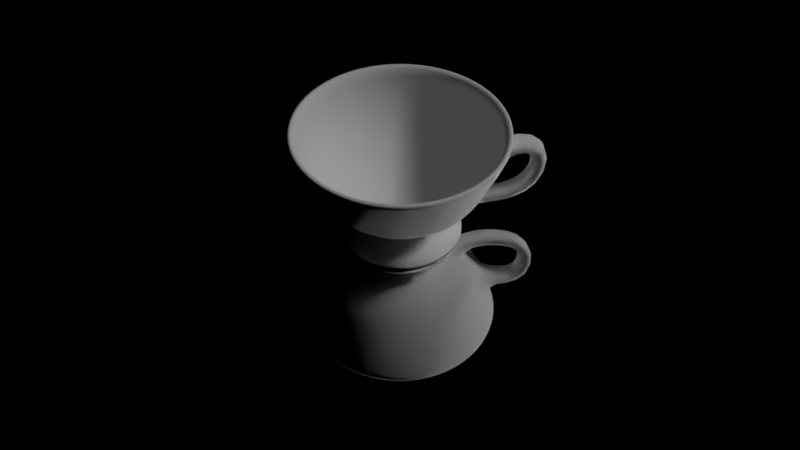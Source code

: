 # Source: teacup.blend  (saved by Blender 2.79.0; exported with 4.5.12 LTS)
import bpy
from mathutils import Matrix  # noqa: F401  (used for matrix-valued properties, if any)

bpy.ops.wm.read_factory_settings(use_empty=True)
scene = bpy.context.scene
scene.name = 'Scene'

# ---- collections
col_collection_1 = bpy.data.collections.new('Collection 1'); scene.collection.children.link(col_collection_1)
col_collection_2 = bpy.data.collections.new('Collection 2'); scene.collection.children.link(col_collection_2)
col_collection_2.hide_render = True
col_collection_2.hide_viewport = True

# ---- materials (node trees are filled in below, after node groups)
mat_material = bpy.data.materials.new('Material')
mat_material.alpha_threshold = 0.0
mat_material.roughness = 0.5
mat_material_002 = bpy.data.materials.new('Material.002')
mat_material_002.alpha_threshold = 0.0
mat_material_002.roughness = 0.5

# ---- material node trees
mat_material.use_nodes = True; mat_material.node_tree.nodes.clear()
_N = mat_material.node_tree.nodes; _L = mat_material.node_tree.links
n0 = _N.new('ShaderNodeOutputMaterial'); n0.name = 'Material Output'; n0.location = (300, 300)
n1 = _N.new('ShaderNodeBsdfAnisotropic'); n1.name = 'Glossy BSDF'; n1.location = (10, 300)
n1.distribution = 'GGX'
n1.inputs[1].default_value = 0.0
_L.new(n1.outputs[0], n0.inputs[0])
n0.is_active_output = True
mat_material_002.use_nodes = True; mat_material_002.node_tree.nodes.clear()
_N = mat_material_002.node_tree.nodes; _L = mat_material_002.node_tree.links
n0 = _N.new('ShaderNodeOutputMaterial'); n0.name = 'Material Output'; n0.location = (437, 300)
n1 = _N.new('ShaderNodeBsdfDiffuse'); n1.name = 'Diffuse BSDF.001'; n1.location = (217, 353)
_L.new(n1.outputs[0], n0.inputs[0])
n0.is_active_output = True

# ---- world
world_world = bpy.data.worlds.new('World'); scene.world = world_world
world_world.use_nodes = True; world_world.node_tree.nodes.clear()
_N = world_world.node_tree.nodes; _L = world_world.node_tree.links
n0 = _N.new('ShaderNodeOutputWorld'); n0.name = 'World Output'; n0.location = (300, 300)
n0.is_active_output = True
world_world.color = (0.05088, 0.05088, 0.05088)
world_world.use_sun_shadow = False
world_world.sun_shadow_jitter_overblur = 0.0
world_world.cycles.sampling_method = 'MANUAL'

# ---- cameras
cam_camera = bpy.data.cameras.new('Camera')
cam_camera.clip_end = 100.0
cam_camera.lens = 35.0
cam_camera.sensor_width = 32.0
cam_camera.sensor_height = 18.0
cam_camera.display_size = 2.0
cam_camera.dof.focus_distance = 0.0

# ---- lights
light_sun = bpy.data.lights.new('Sun', 'SUN')
light_sun.transmission_factor = 0.0
light_sun.angle = 0.1993
light_sun.energy = 1.0
light_sun.shadow_buffer_clip_start = 0.5
light_sun.shadow_soft_size = 0.1
light_sun.shadow_cascade_max_distance = 1000.0

# ---- meshes
me_plane = bpy.data.meshes.new('Plane')
me_plane.from_pydata([(-1.0, -1.0, 0.0), (1.0, -1.0, 0.0), (-1.0, 1.0, 0.0), (1.0, 1.0, 0.0)], [], [(0, 1, 3, 2)])
me_plane.materials.append(mat_material)
me_plane.use_remesh_preserve_volume = False
me_plane.use_remesh_preserve_attributes = False
me_plane.use_mirror_vertex_groups = False
me_plane.update()
me_circle = bpy.data.meshes.new('Circle')
me_circle.from_pydata([(0.001097, 1.527, 1.679), (0.001097, 0.8653, 0.6896), (0.2987, 1.497, 1.679), (0.2814, 1.411, 1.388), (0.2534, 1.27, 1.119), (0.2157, 1.08, 0.8831), (0.1697, 0.8487, 0.6896), (0.1172, 0.585, 0.5459), (0.0603, 0.2988, 0.4574), (0.5849, 1.411, 1.679), (0.551, 1.329, 1.388), (0.496, 1.196, 1.119), (0.422, 1.017, 0.8831), (0.3318, 0.7995, 0.6896), (0.2289, 0.5511, 0.5459), (0.1172, 0.2815, 0.4574), (0.8486, 1.27, 1.679), (0.7995, 1.196, 1.388), (0.7196, 1.076, 1.119), (0.6121, 0.9157, 0.8831), (0.4812, 0.7197, 0.6896), (0.3318, 0.4961, 0.5459), (0.1697, 0.2535, 0.4574), (1.08, 1.08, 1.679), (1.017, 1.017, 1.388), (0.9156, 0.9157, 1.119), (0.7788, 0.7789, 0.8831), (0.6121, 0.6122, 0.6896), (0.422, 0.4221, 0.5459), (0.2157, 0.2157, 0.4574), (1.27, 0.8487, 1.679), (1.196, 0.7995, 1.388), (1.076, 0.7197, 1.119), (0.9156, 0.6122, 0.8831), (0.7196, 0.4813, 0.6896), (0.496, 0.3319, 0.5459), (0.2534, 0.1698, 0.4574), (1.41, 0.585, 1.679), (1.329, 0.5511, 1.388), (1.196, 0.4961, 1.119), (1.017, 0.4221, 0.8831), (0.7995, 0.3319, 0.6896), (0.551, 0.229, 0.5459), (0.2814, 0.1173, 0.4574), (1.497, 0.2988, 1.679), (1.411, 0.2815, 1.388), (1.27, 0.2535, 1.119), (1.08, 0.2157, 0.8831), (0.8486, 0.1698, 0.6896), (0.5849, 0.1173, 0.5459), (0.2987, 0.06037, 0.4574), (1.527, 0.001175, 1.679), (1.438, 0.001176, 1.388), (1.294, 0.001175, 1.119), (1.101, 0.001176, 0.8831), (0.8652, 0.001175, 0.6896), (0.5963, 0.001176, 0.5459), (0.3045, 0.001176, 0.4574), (1.497, -0.2964, 1.679), (1.411, -0.2792, 1.388), (1.27, -0.2511, 1.119), (1.08, -0.2134, 0.8831), (0.8486, -0.1674, 0.6896), (0.5849, -0.1149, 0.5459), (0.2987, -0.05802, 0.4574), (1.41, -0.5826, 1.679), (1.329, -0.5487, 1.388), (1.196, -0.4937, 1.119), (1.017, -0.4197, 0.8831), (0.7995, -0.3295, 0.6896), (0.551, -0.2266, 0.5459), (0.2814, -0.1149, 0.4574), (1.27, -0.8464, 1.679), (1.196, -0.7972, 1.388), (1.076, -0.7173, 1.119), (0.9156, -0.6099, 0.8831), (0.7196, -0.4789, 0.6896), (0.496, -0.3295, 0.5459), (0.2534, -0.1674, 0.4574), (1.08, -1.078, 1.679), (1.017, -1.015, 1.388), (0.9156, -0.9133, 1.119), (0.7788, -0.7765, 0.8831), (0.6121, -0.6099, 0.6896), (0.422, -0.4197, 0.5459), (0.2157, -0.2134, 0.4574), (0.8486, -1.267, 1.679), (0.7995, -1.194, 1.388), (0.7196, -1.074, 1.119), (0.6121, -0.9133, 0.8831), (0.4812, -0.7173, 0.6896), (0.3318, -0.4937, 0.5459), (0.1697, -0.2511, 0.4574), (0.001097, 0.001175, 0.4275), (0.5849, -1.408, 1.679), (0.551, -1.326, 1.388), (0.496, -1.194, 1.119), (0.422, -1.015, 0.8831), (0.3318, -0.7972, 0.6896), (0.2289, -0.5487, 0.5459), (0.1172, -0.2792, 0.4574), (0.2987, -1.495, 1.679), (0.2814, -1.408, 1.388), (0.2534, -1.267, 1.119), (0.2157, -1.078, 0.8831), (0.1697, -0.8464, 0.6896), (0.1172, -0.5826, 0.5459), (0.0603, -0.2964, 0.4574), (0.001097, -1.524, 1.679), (0.001097, -1.436, 1.388), (0.001097, -1.292, 1.119), (0.001097, -1.099, 0.8831), (0.001097, -0.863, 0.6896), (0.001097, -0.5941, 0.5459), (0.001097, -0.3023, 0.4574), (-0.2965, -1.495, 1.679), (-0.2793, -1.408, 1.388), (-0.2512, -1.267, 1.119), (-0.2135, -1.078, 0.8831), (-0.1675, -0.8464, 0.6896), (-0.115, -0.5826, 0.5459), (-0.0581, -0.2964, 0.4574), (-0.5827, -1.408, 1.679), (-0.5488, -1.326, 1.388), (-0.4938, -1.194, 1.119), (-0.4198, -1.015, 0.8831), (-0.3296, -0.7972, 0.6896), (-0.2267, -0.5487, 0.5459), (-0.115, -0.2792, 0.4574), (-0.8464, -1.267, 1.679), (-0.7973, -1.194, 1.388), (-0.7174, -1.074, 1.119), (-0.6099, -0.9133, 0.8831), (-0.479, -0.7173, 0.6896), (-0.3296, -0.4937, 0.5459), (-0.1675, -0.2511, 0.4574), (-1.078, -1.078, 1.679), (-1.015, -1.015, 1.388), (-0.9134, -0.9133, 1.119), (-0.7766, -0.7765, 0.8831), (-0.6099, -0.6099, 0.6896), (-0.4198, -0.4197, 0.5459), (-0.2135, -0.2134, 0.4574), (-1.267, -0.8464, 1.679), (-1.194, -0.7972, 1.388), (-1.074, -0.7173, 1.119), (-0.9134, -0.6099, 0.8831), (-0.7174, -0.4789, 0.6896), (-0.4938, -0.3295, 0.5459), (-0.2512, -0.1674, 0.4574), (-1.408, -0.5826, 1.679), (-1.327, -0.5487, 1.388), (-1.194, -0.4937, 1.119), (-1.015, -0.4197, 0.8831), (-0.7973, -0.3295, 0.6896), (-0.5488, -0.2266, 0.5459), (-0.2793, -0.1149, 0.4574), (-1.495, -0.2964, 1.679), (-1.408, -0.2792, 1.388), (-1.267, -0.2511, 1.119), (-1.078, -0.2134, 0.8831), (-0.8464, -0.1674, 0.6896), (-0.5827, -0.1149, 0.5459), (-0.2965, -0.05802, 0.4574), (-1.524, 0.001176, 1.679), (-1.436, 0.001176, 1.388), (-1.292, 0.001176, 1.119), (-1.099, 0.001176, 0.8831), (-0.863, 0.001176, 0.6896), (-0.5941, 0.001176, 0.5459), (-0.3023, 0.001176, 0.4574), (-1.495, 0.2988, 1.679), (-1.408, 0.2815, 1.388), (-1.267, 0.2535, 1.119), (-1.078, 0.2157, 0.8831), (-0.8464, 0.1698, 0.6896), (-0.5827, 0.1173, 0.5459), (-0.2965, 0.06037, 0.4574), (-1.408, 0.585, 1.679), (-1.327, 0.5511, 1.388), (-1.194, 0.4961, 1.119), (-1.015, 0.4221, 0.8831), (-0.7973, 0.3319, 0.6896), (-0.5488, 0.229, 0.5459), (-0.2793, 0.1173, 0.4574), (-1.267, 0.8487, 1.679), (-1.194, 0.7995, 1.388), (-1.074, 0.7197, 1.119), (-0.9134, 0.6122, 0.8831), (-0.7174, 0.4813, 0.6896), (-0.4938, 0.3319, 0.5459), (-0.2512, 0.1698, 0.4574), (-1.078, 1.08, 1.679), (-1.015, 1.017, 1.388), (-0.9134, 0.9157, 1.119), (-0.7766, 0.7789, 0.8831), (-0.6099, 0.6122, 0.6896), (-0.4198, 0.4221, 0.5459), (-0.2135, 0.2157, 0.4574), (-0.8464, 1.27, 1.679), (-0.7973, 1.196, 1.388), (-0.7174, 1.076, 1.119), (-0.6099, 0.9157, 0.8831), (-0.479, 0.7197, 0.6896), (-0.3296, 0.4961, 0.5459), (-0.1675, 0.2535, 0.4574), (-0.5827, 1.411, 1.679), (-0.5488, 1.329, 1.388), (-0.4938, 1.196, 1.119), (-0.4198, 1.017, 0.8831), (-0.3296, 0.7995, 0.6896), (-0.2267, 0.5511, 0.5459), (-0.115, 0.2815, 0.4574), (-0.2965, 1.497, 1.679), (-0.2793, 1.411, 1.388), (-0.2512, 1.27, 1.119), (-0.2135, 1.08, 0.8831), (-0.1675, 0.8487, 0.6896), (-0.115, 0.585, 0.5459), (-0.0581, 0.2988, 0.4574), (0.001097, 1.438, 1.388), (0.001098, 1.294, 1.119), (0.001097, 1.101, 0.8831), (0.001097, 0.5964, 0.5459), (0.001097, 0.3046, 0.4574), (0.0, 1.0, 0.0), (-0.1951, 0.9808, 0.0), (-0.3827, 0.9239, 0.0), (-0.5556, 0.8315, 0.0), (-0.7071, 0.7071, 0.0), (-0.8315, 0.5556, 0.0), (-0.9239, 0.3827, 0.0), (-0.9808, 0.1951, 0.0), (-1.0, 7.55e-08, 0.0), (-0.9808, -0.1951, 0.0), (-0.9239, -0.3827, 0.0), (-0.8315, -0.5556, 0.0), (-0.7071, -0.7071, 0.0), (-0.5556, -0.8315, 0.0), (-0.3827, -0.9239, 0.0), (-0.1951, -0.9808, 0.0), (3.258e-07, -1.0, 0.0), (0.1951, -0.9808, 0.0), (0.3827, -0.9239, 0.0), (0.5556, -0.8315, 0.0), (0.7071, -0.7071, 0.0), (0.8315, -0.5556, 0.0), (0.9239, -0.3827, 0.0), (0.9808, -0.1951, 0.0), (1.0, 9.656e-07, 0.0), (0.9808, 0.1951, 0.0), (0.9239, 0.3827, 0.0), (0.8315, 0.5556, 0.0), (0.7071, 0.7071, 0.0), (0.5556, 0.8315, 0.0), (0.3827, 0.9239, 0.0), (0.1951, 0.9808, 0.0), (-6.479e-09, 0.9454, 0.1331), (-0.1844, 0.9273, 0.1331), (-0.3618, 0.8735, 0.1331), (-0.5253, 0.7861, 0.1331), (-0.6685, 0.6685, 0.1331), (-0.7861, 0.5253, 0.1331), (-0.8735, 0.3618, 0.1331), (-0.9273, 0.1844, 0.1331), (-0.9454, 8.693e-08, 0.1331), (-0.9273, -0.1844, 0.1331), (-0.8735, -0.3618, 0.1331), (-0.7861, -0.5253, 0.1331), (-0.6685, -0.6685, 0.1331), (-0.5253, -0.7861, 0.1331), (-0.3618, -0.8735, 0.1331), (-0.1844, -0.9273, 0.1331), (3.016e-07, -0.9454, 0.1331), (0.1844, -0.9273, 0.1331), (0.3618, -0.8735, 0.1331), (0.5253, -0.7861, 0.1331), (0.6685, -0.6685, 0.1331), (0.7861, -0.5253, 0.1331), (0.8735, -0.3618, 0.1331), (0.9273, -0.1844, 0.1331), (0.9454, 9.285e-07, 0.1331), (0.9273, 0.1844, 0.1331), (0.8735, 0.3618, 0.1331), (0.7861, 0.5253, 0.1331), (0.6685, 0.6685, 0.1331), (0.5253, 0.7861, 0.1331), (0.3618, 0.8735, 0.1331), (0.1844, 0.9273, 0.1331), (0.0002426, 0.6705, 0.2546), (-0.1306, 0.6577, 0.2546), (-0.2565, 0.6195, 0.2546), (-0.3725, 0.5575, 0.2546), (-0.4742, 0.474, 0.2546), (-0.5576, 0.3724, 0.2546), (-0.6196, 0.2564, 0.2546), (-0.6578, 0.1305, 0.2546), (-0.6707, -0.0003584, 0.2546), (-0.6578, -0.1312, 0.2546), (-0.6196, -0.2571, 0.2546), (-0.5576, -0.3731, 0.2546), (-0.4742, -0.4748, 0.2546), (-0.3725, -0.5582, 0.2546), (-0.2565, -0.6202, 0.2546), (-0.1306, -0.6584, 0.2546), (0.0002428, -0.6713, 0.2546), (0.1311, -0.6584, 0.2546), (0.257, -0.6202, 0.2546), (0.373, -0.5582, 0.2546), (0.4746, -0.4748, 0.2546), (0.5581, -0.3731, 0.2546), (0.6201, -0.2571, 0.2546), (0.6583, -0.1312, 0.2546), (0.6712, -0.0003578, 0.2546), (0.6583, 0.1305, 0.2546), (0.6201, 0.2564, 0.2546), (0.5581, 0.3724, 0.2546), (0.4746, 0.474, 0.2546), (0.373, 0.5575, 0.2546), (0.257, 0.6195, 0.2546), (0.1311, 0.6577, 0.2546), (0.0, 1.0, -0.01882), (-0.1951, 0.9808, -0.01882), (-0.3827, 0.9239, -0.01882), (-0.5556, 0.8315, -0.01882), (-0.7071, 0.7071, -0.01882), (-0.8315, 0.5556, -0.01882), (-0.9239, 0.3827, -0.01882), (-0.9808, 0.1951, -0.01882), (-1.0, 7.55e-08, -0.01882), (-0.9808, -0.1951, -0.01882), (-0.9239, -0.3827, -0.01882), (-0.8315, -0.5556, -0.01882), (-0.7071, -0.7071, -0.01882), (-0.5556, -0.8315, -0.01882), (-0.3827, -0.9239, -0.01882), (-0.1951, -0.9808, -0.01882), (3.258e-07, -1.0, -0.01882), (0.1951, -0.9808, -0.01882), (0.3827, -0.9239, -0.01882), (0.5556, -0.8315, -0.01882), (0.7071, -0.7071, -0.01882), (0.8315, -0.5556, -0.01882), (0.9239, -0.3827, -0.01882), (0.9808, -0.1951, -0.01882), (1.0, 9.656e-07, -0.01882), (0.9808, 0.1951, -0.01882), (0.9239, 0.3827, -0.01882), (0.8315, 0.5556, -0.01882), (0.7071, 0.7071, -0.01882), (0.5556, 0.8315, -0.01882), (0.3827, 0.9239, -0.01882), (0.1951, 0.9808, -0.01882), (0.001097, 0.4687, 0.2583), (-0.09011, 0.4597, 0.2583), (-0.1778, 0.4331, 0.2583), (-0.2586, 0.3899, 0.2583), (-0.3295, 0.3317, 0.2583), (-0.3876, 0.2609, 0.2583), (-0.4308, 0.1801, 0.2583), (-0.4574, 0.09238, 0.2583), (-0.4664, 0.001176, 0.2583), (-0.4574, -0.09003, 0.2583), (-0.4308, -0.1777, 0.2583), (-0.3876, -0.2586, 0.2583), (-0.3295, -0.3294, 0.2583), (-0.2586, -0.3875, 0.2583), (-0.1778, -0.4307, 0.2583), (-0.09011, -0.4573, 0.2583), (0.001097, -0.4663, 0.2583), (0.0923, -0.4573, 0.2583), (0.18, -0.4307, 0.2583), (0.2608, -0.3875, 0.2583), (0.3317, -0.3294, 0.2583), (0.3898, -0.2586, 0.2583), (0.433, -0.1777, 0.2583), (0.4596, -0.09003, 0.2583), (0.4686, 0.001176, 0.2583), (0.4596, 0.09238, 0.2583), (0.433, 0.1801, 0.2583), (0.3898, 0.2609, 0.2583), (0.3317, 0.3317, 0.2583), (0.2608, 0.3899, 0.2583), (0.18, 0.4331, 0.2583), (0.0923, 0.4597, 0.2583), (0.001097, 0.4687, 0.3289), (-0.09011, 0.4597, 0.3289), (-0.1778, 0.4331, 0.3289), (-0.2586, 0.3899, 0.3289), (-0.3295, 0.3317, 0.3289), (-0.3876, 0.2609, 0.3289), (-0.4308, 0.1801, 0.3289), (-0.4574, 0.09238, 0.3289), (-0.4664, 0.001176, 0.3289), (-0.4574, -0.09003, 0.3289), (-0.4308, -0.1777, 0.3289), (-0.3876, -0.2586, 0.3289), (-0.3295, -0.3294, 0.3289), (-0.2586, -0.3875, 0.3289), (-0.1778, -0.4307, 0.3289), (-0.09011, -0.4573, 0.3289), (0.001097, -0.4663, 0.3289), (0.0923, -0.4573, 0.3289), (0.18, -0.4307, 0.3289), (0.2608, -0.3875, 0.3289), (0.3317, -0.3294, 0.3289), (0.3898, -0.2586, 0.3289), (0.433, -0.1777, 0.3289), (0.4596, -0.09003, 0.3289), (0.4686, 0.001176, 0.3289), (0.4596, 0.09238, 0.3289), (0.433, 0.1801, 0.3289), (0.3898, 0.2609, 0.3289), (0.3317, 0.3317, 0.3289), (0.2608, 0.3899, 0.3289), (0.18, 0.4331, 0.3289), (0.0923, 0.4597, 0.3289), (0.07485, 0.7984, 0.4696), (-0.2497, 0.7664, 0.4696), (-0.3052, 0.7407, 0.4897), (-0.4436, 0.6667, 0.4897), (-0.5649, 0.5672, 0.4897), (-0.6645, 0.4459, 0.4897), (-0.7384, 0.3075, 0.4897), (-0.784, 0.1573, 0.4897), (-0.7994, 0.001176, 0.4897), (-0.784, -0.155, 0.4897), (-0.7384, -0.3051, 0.4897), (-0.6645, -0.4435, 0.4897), (-0.5649, -0.5648, 0.4897), (-0.4436, -0.6644, 0.4897), (-0.3052, -0.7383, 0.4897), (-0.1551, -0.7839, 0.4897), (0.001097, -0.7993, 0.4897), (0.1573, -0.7839, 0.4897), (0.3074, -0.7383, 0.4897), (0.4458, -0.6644, 0.4897), (0.5671, -0.5648, 0.4897), (0.6666, -0.4435, 0.4897), (0.7406, -0.3051, 0.4897), (0.7862, -0.155, 0.4897), (0.8015, 0.001176, 0.4897), (0.7862, 0.1573, 0.4897), (0.7406, 0.3075, 0.4897), (0.6666, 0.4459, 0.4897), (0.5671, 0.5672, 0.4897), (0.4458, 0.6667, 0.4897), (0.3074, 0.7407, 0.4897), (0.1573, 0.7862, 0.4897), (0.001097, 1.253, 0.8943), (-0.2431, 1.229, 0.8943), (-0.478, 1.158, 0.8943), (-0.6944, 1.042, 0.8943), (-0.8841, 0.8864, 0.8943), (-1.04, 0.6967, 0.8943), (-1.155, 0.4802, 0.8943), (-1.227, 0.2454, 0.8943), (-1.251, 0.001176, 0.8943), (-1.227, -0.243, 0.8943), (-1.155, -0.4779, 0.8943), (-1.04, -0.6943, 0.8943), (-0.8841, -0.884, 0.8943), (-0.6944, -1.04, 0.8943), (-0.478, -1.155, 0.8943), (-0.2431, -1.227, 0.8943), (0.001098, -1.251, 0.8943), (0.2453, -1.227, 0.8943), (0.4802, -1.155, 0.8943), (0.6966, -1.04, 0.8943), (0.8863, -0.884, 0.8943), (1.042, -0.6943, 0.8943), (1.158, -0.4779, 0.8943), (1.229, -0.243, 0.8943), (1.253, 0.001177, 0.8943), (1.229, 0.2454, 0.8943), (1.158, 0.4802, 0.8943), (1.042, 0.6967, 0.8943), (0.8863, 0.8864, 0.8943), (0.6966, 1.042, 0.8943), (0.4802, 1.158, 0.8943), (0.2453, 1.229, 0.8943), (0.001097, 1.504, 1.497), (-0.3902, 1.475, 1.495), (-0.5776, 1.398, 1.492), (-0.8391, 1.259, 1.492), (-1.068, 1.071, 1.492), (-1.256, 0.8414, 1.492), (-1.396, 0.5799, 1.492), (-1.482, 0.2962, 1.492), (-1.511, 0.001176, 1.492), (-1.482, -0.2939, 1.492), (-1.396, -0.5775, 1.492), (-1.256, -0.839, 1.492), (-1.068, -1.068, 1.492), (-0.8391, -1.256, 1.492), (-0.5776, -1.396, 1.492), (-0.2939, -1.482, 1.492), (0.001098, -1.511, 1.492), (0.2961, -1.482, 1.492), (0.5798, -1.396, 1.492), (0.8413, -1.256, 1.492), (1.07, -1.068, 1.492), (1.259, -0.839, 1.492), (1.398, -0.5775, 1.492), (1.484, -0.2939, 1.492), (1.513, 0.001177, 1.492), (1.484, 0.2962, 1.492), (1.398, 0.5799, 1.492), (1.259, 0.8414, 1.492), (1.07, 1.071, 1.492), (0.8413, 1.259, 1.492), (0.5798, 1.398, 1.492), (0.2961, 1.484, 1.492), (0.001097, 1.655, 1.866), (-0.3215, 1.623, 1.866), (-0.6317, 1.529, 1.866), (-0.9176, 1.376, 1.866), (-1.168, 1.17, 1.866), (-1.374, 0.9199, 1.866), (-1.527, 0.634, 1.866), (-1.621, 0.3238, 1.866), (-1.653, 0.001176, 1.866), (-1.621, -0.3214, 1.866), (-1.527, -0.6316, 1.866), (-1.374, -0.9175, 1.866), (-1.168, -1.168, 1.866), (-0.9176, -1.374, 1.866), (-0.6317, -1.527, 1.866), (-0.3215, -1.621, 1.866), (0.001098, -1.652, 1.866), (0.3237, -1.621, 1.866), (0.6339, -1.527, 1.866), (0.9198, -1.374, 1.866), (1.17, -1.168, 1.866), (1.376, -0.9175, 1.866), (1.529, -0.6316, 1.866), (1.623, -0.3214, 1.866), (1.655, 0.001177, 1.866), (1.623, 0.3238, 1.866), (1.529, 0.634, 1.866), (1.376, 0.9199, 1.866), (1.17, 1.17, 1.866), (0.9198, 1.376, 1.866), (0.6339, 1.529, 1.866), (0.3237, 1.623, 1.866), (-0.165, 0.8296, -0.01672), (-0.5981, 0.5981, -0.01672), (-0.8296, 0.165, -0.01672), (-0.8459, 7.55e-08, -0.01672), (-0.8296, -0.165, -0.01672), (-0.7815, -0.3237, -0.01672), (-0.7033, -0.47, -0.01672), (-0.5981, -0.5981, -0.01672), (-0.3237, -0.7815, -0.01672), (-0.165, -0.8296, -0.01672), (3.258e-07, -0.8459, -0.01672), (0.3237, -0.7815, -0.01672), (0.7033, -0.47, -0.01672), (0.0002426, 0.6349, 0.1017), (-0.1237, 0.6227, 0.1017), (-0.2429, 0.5865, 0.1017), (-0.3527, 0.5278, 0.1017), (-0.4489, 0.4488, 0.1017), (-0.5279, 0.3526, 0.1017), (-0.5866, 0.2427, 0.1017), (-0.6228, 0.1236, 0.1017), (-0.635, -0.0003584, 0.1017), (-0.6228, -0.1243, 0.1017), (-0.5866, -0.2434, 0.1017), (-0.5279, -0.3533, 0.1017), (-0.4489, -0.4495, 0.1017), (-0.3527, -0.5285, 0.1017), (-0.2428, -0.5872, 0.1017), (-0.1237, -0.6233, 0.1017), (0.0002428, -0.6355, 0.1017), (0.1242, -0.6233, 0.1017), (0.2433, -0.5872, 0.1017), (0.3531, -0.5285, 0.1017), (0.4494, -0.4495, 0.1017), (0.5284, -0.3532, 0.1017), (0.5871, -0.2434, 0.1017), (0.6232, -0.1243, 0.1017), (0.6354, -0.0003578, 0.1017), (0.6232, 0.1236, 0.1017), (0.5871, 0.2427, 0.1017), (0.5284, 0.3525, 0.1017), (0.4494, 0.4488, 0.1017), (0.3531, 0.5278, 0.1017), (0.2433, 0.5865, 0.1017), (0.1242, 0.6227, 0.1017), (0.0, 0.843, -0.01882), (-0.3226, 0.7788, -0.01882), (-0.4683, 0.7009, -0.01882), (-0.7009, 0.4683, -0.01882), (-0.7788, 0.3226, -0.01882), (-0.4683, -0.7009, -0.01882), (0.1645, -0.8268, -0.01882), (0.4683, -0.7009, -0.01882), (0.5961, -0.5961, -0.01882), (0.7788, -0.3226, -0.01882), (0.8268, -0.1645, -0.01882), (0.843, 9.656e-07, -0.01882), (0.8268, 0.1645, -0.01882), (0.7788, 0.3226, -0.01882), (0.7009, 0.4683, -0.01882), (0.5961, 0.5961, -0.01882), (0.4683, 0.7009, -0.01882), (0.3226, 0.7788, -0.01882), (0.1645, 0.8268, -0.01882), (-0.008284, 0.04831, 0.1448), (-0.02561, 0.04113, 0.1448), (-0.03887, 0.02787, 0.1448), (-0.04697, 0.001172, 0.1448), (-0.04331, -0.01722, 0.1448), (-0.03289, -0.03282, 0.1448), (-0.008283, -0.04597, 0.1448), (0.01047, -0.04597, 0.1448), (0.0278, -0.03879, 0.1448), (0.04106, -0.02553, 0.1448), (0.04916, 0.001172, 0.1448), (0.04106, 0.02787, 0.1448), (0.0278, 0.04113, 0.1448), (0.01047, 0.04831, 0.1448), (0.001097, 1.678, 1.956), (-0.326, 1.645, 1.956), (-0.6405, 1.55, 1.956), (-0.9303, 1.395, 1.956), (-1.184, 1.187, 1.956), (-1.393, 0.9326, 1.956), (-1.548, 0.6427, 1.956), (-1.643, 0.3282, 1.956), (-1.675, 0.001176, 1.956), (-1.643, -0.3259, 1.956), (-1.548, -0.6404, 1.956), (-1.393, -0.9302, 1.956), (-1.184, -1.184, 1.956), (-0.9303, -1.393, 1.956), (-0.6405, -1.548, 1.956), (-0.326, -1.643, 1.956), (0.001098, -1.675, 1.956), (0.3282, -1.643, 1.956), (0.6427, -1.548, 1.956), (0.9325, -1.393, 1.956), (1.187, -1.184, 1.956), (1.395, -0.9302, 1.956), (1.55, -0.6404, 1.956), (1.645, -0.3259, 1.956), (1.678, 0.001177, 1.956), (1.645, 0.3283, 1.956), (1.55, 0.6428, 1.956), (1.395, 0.9326, 1.956), (1.187, 1.187, 1.956), (0.9325, 1.395, 1.956), (0.6427, 1.55, 1.956), (0.3282, 1.645, 1.956), (-1.343, 0.2685, 1.159), (-1.265, 0.5256, 1.159), (1.14, -0.7601, 1.159), (0.9701, -0.9678, 1.159), (-1.369, 0.001176, 1.159), (1.267, -0.5232, 1.159), (-1.343, -0.2662, 1.159), (1.345, -0.2662, 1.159), (-1.265, -0.5232, 1.159), (1.371, 0.001177, 1.159), (-1.138, -0.7601, 1.159), (1.345, 0.2685, 1.159), (-0.9679, -0.9678, 1.159), (1.267, 0.5256, 1.159), (-0.7602, -1.138, 1.159), (1.14, 0.7625, 1.159), (-0.5233, -1.265, 1.159), (-0.2662, 1.357, 1.153), (0.001097, 1.383, 1.156), (0.9701, 0.9702, 1.159), (-0.2662, -1.343, 1.159), (-0.5233, 1.267, 1.159), (0.7624, 1.141, 1.159), (0.001098, -1.369, 1.159), (-0.7602, 1.141, 1.159), (0.5255, 1.267, 1.159), (0.2684, -1.343, 1.159), (-0.9679, 0.9702, 1.159), (0.2684, 1.345, 1.159), (0.5255, -1.265, 1.159), (-1.138, 0.7625, 1.159), (0.7624, -1.138, 1.159), (-0.6608, 0.6631, 0.6113), (-0.519, 0.7795, 0.6113), (0.1837, 0.9193, 0.6113), (0.3593, 0.8661, 0.6113), (0.3593, -0.8637, 0.6113), (0.1837, -0.917, 0.6113), (-0.7773, 0.5213, 0.6113), (0.09243, 1.019, 0.6769), (0.5212, -0.7772, 0.6113), (-0.8638, 0.3594, 0.6113), (0.663, -0.6608, 0.6113), (-0.917, 0.1838, 0.6113), (0.7795, -0.5189, 0.6113), (-0.935, 0.001176, 0.6113), (0.866, -0.3571, 0.6113), (-0.917, -0.1815, 0.6113), (0.9192, -0.1815, 0.6113), (-0.8638, -0.3571, 0.6113), (0.9372, 0.001177, 0.6113), (-0.7773, -0.5189, 0.6113), (0.9192, 0.1838, 0.6113), (-0.6608, -0.6608, 0.6113), (0.866, 0.3594, 0.6113), (-0.519, -0.7772, 0.6113), (0.7795, 0.5213, 0.6113), (-0.3571, -0.8637, 0.6113), (-0.249, 0.957, 0.6232), (0.663, 0.6631, 0.6113), (-0.1815, -0.917, 0.6113), (-0.3571, 0.8661, 0.6113), (0.5212, 0.7795, 0.6113), (0.001097, -0.935, 0.6113), (-0.4248, 2.211, 1.501), (-0.2183, 2.273, 1.451), (-0.3951, 2.004, 1.322), (-0.2046, 2.031, 1.305), (-0.4746, 2.272, 0.9293), (-0.2469, 2.321, 0.8921), (-0.4167, 2.031, 0.9116), (-0.2049, 2.075, 0.883), (-0.4135, 2.005, 0.5074), (-0.1898, 2.039, 0.4855), (-0.3628, 1.84, 0.6861), (-0.1563, 1.871, 0.6661), (-0.3589, 1.609, 0.359), (-0.1351, 1.632, 0.3449), (-0.3305, 1.551, 0.5985), (-0.1213, 1.571, 0.5852), (-0.3368, 1.314, 0.3437), (-0.0875, 1.352, 0.3201), (-0.3211, 1.299, 0.612), (-0.08029, 1.331, 0.6062), (-0.2756, 1.126, 0.332), (-0.0374, 1.163, 0.3175), (-0.2658, 1.134, 0.5999), (-0.03505, 1.208, 0.5838), (-0.4109, 1.799, 1.613), (-0.3828, 1.695, 1.341), (-0.1345, 1.755, 1.329), (-0.1393, 1.867, 1.605), (-0.06895, 0.3533, 0.1448), (0.001097, 0.3602, 0.1448), (-0.1363, 0.3329, 0.1448), (-0.1984, 0.2997, 0.1448), (-0.2528, 0.2551, 0.1448), (-0.2974, 0.2007, 0.1448), (-0.3306, 0.1386, 0.1448), (-0.3511, 0.07123, 0.1448), (-0.358, 0.001176, 0.1448), (-0.3511, -0.06887, 0.1448), (-0.3306, -0.1362, 0.1448), (-0.2974, -0.1983, 0.1448), (-0.2528, -0.2527, 0.1448), (-0.1984, -0.2974, 0.1448), (-0.1363, -0.3306, 0.1448), (-0.06895, -0.351, 0.1448), (0.001097, -0.3579, 0.1448), (0.07115, -0.351, 0.1448), (0.1385, -0.3305, 0.1448), (0.2006, -0.2974, 0.1448), (0.255, -0.2527, 0.1448), (0.2996, -0.1983, 0.1448), (0.3328, -0.1362, 0.1448), (0.3532, -0.06887, 0.1448), (0.3601, 0.001176, 0.1448), (0.3532, 0.07122, 0.1448), (0.3328, 0.1386, 0.1448), (0.2996, 0.2006, 0.1448), (0.255, 0.2551, 0.1448), (0.2006, 0.2997, 0.1448), (0.1385, 0.3329, 0.1448), (0.07114, 0.3533, 0.1448), (-0.02866, 0.1507, 0.1448), (0.001095, 0.1537, 0.1448), (-0.05726, 0.1421, 0.1448), (-0.08363, 0.128, 0.1448), (-0.1067, 0.109, 0.1448), (-0.1257, 0.0859, 0.1448), (-0.1398, 0.05953, 0.1448), (-0.1485, 0.03093, 0.1448), (-0.1514, 0.001173, 0.1448), (-0.1485, -0.02858, 0.1448), (-0.1398, -0.05719, 0.1448), (-0.1257, -0.08355, 0.1448), (-0.1067, -0.1067, 0.1448), (-0.08363, -0.1256, 0.1448), (-0.05727, -0.1397, 0.1448), (-0.02866, -0.1484, 0.1448), (0.001096, -0.1513, 0.1448), (0.03085, -0.1484, 0.1448), (0.05946, -0.1397, 0.1448), (0.08582, -0.1256, 0.1448), (0.1089, -0.1067, 0.1448), (0.1279, -0.08355, 0.1448), (0.142, -0.05719, 0.1448), (0.1507, -0.02858, 0.1448), (0.1536, 0.001173, 0.1448), (0.1507, 0.03092, 0.1448), (0.142, 0.05953, 0.1448), (0.1279, 0.08589, 0.1448), (0.1089, 0.109, 0.1448), (0.08582, 0.128, 0.1448), (0.05945, 0.1421, 0.1448), (0.03085, 0.1507, 0.1448), (1.436, -0.593, 1.956), (1.524, -0.3018, 1.956), (1.554, 0.001175, 1.956), (1.292, -0.8615, 1.956), (1.099, -1.097, 1.956), (0.8638, -1.29, 1.956), (0.5953, -1.433, 1.956), (0.304, -1.522, 1.956), (0.001097, -1.552, 1.956), (-0.3018, -1.522, 1.956), (-0.5931, -1.433, 1.956), (-0.8616, -1.29, 1.956), (-1.552, 0.001176, 1.956), (-1.522, -0.3018, 1.956), (-1.433, -0.593, 1.956), (-1.097, -1.097, 1.956), (-1.29, -0.8615, 1.956), (1.524, 0.3041, 1.956), (-1.522, 0.3041, 1.956), (1.436, 0.5954, 1.956), (-1.433, 0.5954, 1.956), (1.292, 0.8638, 1.956), (-1.29, 0.8638, 1.956), (1.099, 1.099, 1.956), (0.8638, 1.292, 1.956), (-0.8616, 1.292, 1.956), (-1.097, 1.099, 1.956), (0.5953, 1.436, 1.956), (0.304, 1.524, 1.956), (0.001097, 1.554, 1.956), (-0.3018, 1.524, 1.956), (-0.5931, 1.436, 1.956), (-0.4813, 0.7231, 0.5505), (0.3334, 0.8034, 0.5505), (0.1705, -0.8504, 0.5505), (-1.413, 0.2824, 1.326), (1.2, -0.7996, 1.326), (-1.44, 0.001176, 1.326), (1.333, -0.5504, 1.326), (-1.413, -0.28, 1.326), (1.415, -0.28, 1.326), (-1.33, -0.5504, 1.326), (1.442, 0.001177, 1.326), (-1.197, -0.7996, 1.326), (1.415, 0.2824, 1.326), (-1.018, -1.018, 1.326), (1.333, 0.5527, 1.326), (-0.7997, -1.197, 1.326), (1.2, 0.8019, 1.326), (-0.5505, -1.33, 1.326), (-0.3764, 1.416, 1.324), (1.02, 1.02, 1.326), (-0.2801, -1.412, 1.326), (-0.5505, 1.333, 1.326), (0.8018, 1.2, 1.326), (0.001098, -1.44, 1.326), (-0.7997, 1.2, 1.326), (0.5527, 1.333, 1.326), (0.2823, -1.412, 1.326), (-1.018, 1.02, 1.326), (0.2823, 1.415, 1.326), (0.5527, -1.33, 1.326), (-1.197, 0.8019, 1.326), (0.8018, -1.197, 1.326), (-1.33, 0.5527, 1.326), (1.02, -1.018, 1.326), (0.001097, 1.444, 1.326), (-0.6129, 0.6152, 0.5505), (0.1705, 0.8528, 0.5505), (0.3334, -0.801, 0.5505), (-0.7209, 0.4836, 0.5505), (0.08364, 0.9089, 0.5732), (0.4835, -0.7208, 0.5505), (-0.8011, 0.3335, 0.5505), (0.6151, -0.6128, 0.5505), (-0.8505, 0.1706, 0.5505), (0.7231, -0.4812, 0.5505), (-0.8672, 0.001176, 0.5505), (0.8033, -0.3311, 0.5505), (-0.8505, -0.1682, 0.5505), (0.8527, -0.1682, 0.5505), (-0.8011, -0.3311, 0.5505), (0.8694, 0.001177, 0.5505), (-0.7209, -0.4812, 0.5505), (0.8527, 0.1706, 0.5505), (-0.6129, -0.6128, 0.5505), (0.8033, 0.3335, 0.5505), (-0.4813, -0.7208, 0.5505), (0.7231, 0.4836, 0.5505), (-0.3312, -0.801, 0.5505), (-0.2493, 0.8617, 0.5464), (0.6151, 0.6152, 0.5505), (-0.1683, -0.8504, 0.5505), (-0.3312, 0.8034, 0.5505), (0.4835, 0.7231, 0.5505), (0.001097, -0.8671, 0.5505), (-0.4759, 2.099, 1.428), (-0.1419, 2.17, 1.367), (-0.4976, 2.136, 0.9281), (-0.1748, 2.221, 0.88), (-0.443, 1.913, 0.604), (-0.1193, 1.97, 0.563), (-0.4004, 1.575, 0.4821), (-0.07288, 1.609, 0.4553), (-0.3289, 1.306, 0.4779), (-0.0839, 1.342, 0.4632), (-0.2707, 1.13, 0.4659), (-0.03622, 1.186, 0.4507), (-0.07269, 1.831, 1.475), (-0.4588, 1.732, 1.479), (-0.6914, -0.462, -0.008689), (-0.7683, -0.3183, -0.008689), (-0.588, -0.5881, -0.008689), (-0.3182, -0.7683, -0.008688), (-0.1622, 0.8156, -0.008689), (-0.1622, -0.8156, -0.008688), (1.678e-05, -0.8316, -0.008688), (-0.588, 0.588, -0.008689), (0.3183, -0.7683, -0.008688), (-0.8156, 0.1622, -0.008689), (0.6915, -0.462, -0.008688), (-0.8316, -2.424e-05, -0.008689), (-0.8156, -0.1623, -0.008689), (-0.3172, 0.7658, -0.01065), (-0.4605, 0.6892, -0.01065), (0.4605, 0.6892, -0.01065), (0.3172, 0.7658, -0.01065), (0.1617, -0.813, -0.01065), (0.1617, 0.813, -0.01065), (-0.6892, 0.4605, -0.01065), (1.646e-05, 0.8289, -0.01065), (0.4605, -0.6892, -0.01065), (-0.7658, 0.3172, -0.01065), (0.5861, -0.5861, -0.01065), (0.7658, -0.3172, -0.01065), (0.813, -0.1617, -0.01065), (0.8289, -2.337e-05, -0.01065), (0.813, 0.1617, -0.01065), (0.7658, 0.3172, -0.01065), (-0.4605, -0.6892, -0.01065), (0.6892, 0.4605, -0.01065), (0.5861, 0.5861, -0.01065)], [], [(222, 5, 4, 221), (1, 6, 5, 222), (223, 7, 6, 1), (224, 8, 7, 223), (93, 8, 224), (0, 2, 839, 840), (220, 3, 2, 0), (221, 4, 3, 220), (4, 11, 10, 3), (5, 12, 11, 4), (6, 13, 12, 5), (7, 14, 13, 6), (8, 15, 14, 7), (93, 15, 8), (2, 9, 838, 839), (3, 10, 9, 2), (15, 22, 21, 14), (93, 22, 15), (9, 16, 835, 838), (10, 17, 16, 9), (11, 18, 17, 10), (12, 19, 18, 11), (13, 20, 19, 12), (14, 21, 20, 13), (18, 25, 24, 17), (19, 26, 25, 18), (20, 27, 26, 19), (21, 28, 27, 20), (22, 29, 28, 21), (93, 29, 22), (16, 23, 834, 835), (17, 24, 23, 16), (29, 36, 35, 28), (93, 36, 29), (23, 30, 832, 834), (24, 31, 30, 23), (25, 32, 31, 24), (26, 33, 32, 25), (27, 34, 33, 26), (28, 35, 34, 27), (33, 40, 39, 32), (34, 41, 40, 33), (35, 42, 41, 34), (36, 43, 42, 35), (93, 43, 36), (30, 37, 830, 832), (31, 38, 37, 30), (32, 39, 38, 31), (93, 50, 43), (37, 44, 828, 830), (38, 45, 44, 37), (39, 46, 45, 38), (40, 47, 46, 39), (41, 48, 47, 40), (42, 49, 48, 41), (43, 50, 49, 42), (47, 54, 53, 46), (48, 55, 54, 47), (49, 56, 55, 48), (50, 57, 56, 49), (93, 57, 50), (44, 51, 813, 828), (45, 52, 51, 44), (46, 53, 52, 45), (93, 64, 57), (51, 58, 812, 813), (52, 59, 58, 51), (53, 60, 59, 52), (54, 61, 60, 53), (55, 62, 61, 54), (56, 63, 62, 55), (57, 64, 63, 56), (62, 69, 68, 61), (63, 70, 69, 62), (64, 71, 70, 63), (93, 71, 64), (58, 65, 811, 812), (59, 66, 65, 58), (60, 67, 66, 59), (61, 68, 67, 60), (66, 73, 72, 65), (67, 74, 73, 66), (68, 75, 74, 67), (69, 76, 75, 68), (70, 77, 76, 69), (71, 78, 77, 70), (93, 78, 71), (65, 72, 814, 811), (77, 84, 83, 76), (78, 85, 84, 77), (93, 85, 78), (72, 79, 815, 814), (73, 80, 79, 72), (74, 81, 80, 73), (75, 82, 81, 74), (76, 83, 82, 75), (80, 87, 86, 79), (81, 88, 87, 80), (82, 89, 88, 81), (83, 90, 89, 82), (84, 91, 90, 83), (85, 92, 91, 84), (93, 92, 85), (79, 86, 816, 815), (91, 99, 98, 90), (92, 100, 99, 91), (93, 100, 92), (86, 94, 817, 816), (87, 95, 94, 86), (88, 96, 95, 87), (89, 97, 96, 88), (90, 98, 97, 89), (96, 103, 102, 95), (97, 104, 103, 96), (98, 105, 104, 97), (99, 106, 105, 98), (100, 107, 106, 99), (93, 107, 100), (94, 101, 818, 817), (95, 102, 101, 94), (107, 114, 113, 106), (93, 114, 107), (101, 108, 819, 818), (102, 109, 108, 101), (103, 110, 109, 102), (104, 111, 110, 103), (105, 112, 111, 104), (106, 113, 112, 105), (110, 117, 116, 109), (111, 118, 117, 110), (112, 119, 118, 111), (113, 120, 119, 112), (114, 121, 120, 113), (93, 121, 114), (108, 115, 820, 819), (109, 116, 115, 108), (121, 128, 127, 120), (93, 128, 121), (115, 122, 821, 820), (116, 123, 122, 115), (117, 124, 123, 116), (118, 125, 124, 117), (119, 126, 125, 118), (120, 127, 126, 119), (125, 132, 131, 124), (126, 133, 132, 125), (127, 134, 133, 126), (128, 135, 134, 127), (93, 135, 128), (122, 129, 822, 821), (123, 130, 129, 122), (124, 131, 130, 123), (93, 142, 135), (129, 136, 826, 822), (130, 137, 136, 129), (131, 138, 137, 130), (132, 139, 138, 131), (133, 140, 139, 132), (134, 141, 140, 133), (135, 142, 141, 134), (140, 147, 146, 139), (141, 148, 147, 140), (142, 149, 148, 141), (93, 149, 142), (136, 143, 827, 826), (137, 144, 143, 136), (138, 145, 144, 137), (139, 146, 145, 138), (143, 150, 825, 827), (144, 151, 150, 143), (145, 152, 151, 144), (146, 153, 152, 145), (147, 154, 153, 146), (148, 155, 154, 147), (149, 156, 155, 148), (93, 156, 149), (154, 161, 160, 153), (155, 162, 161, 154), (156, 163, 162, 155), (93, 163, 156), (150, 157, 824, 825), (151, 158, 157, 150), (152, 159, 158, 151), (153, 160, 159, 152), (158, 165, 164, 157), (159, 166, 165, 158), (160, 167, 166, 159), (161, 168, 167, 160), (162, 169, 168, 161), (163, 170, 169, 162), (93, 170, 163), (157, 164, 823, 824), (169, 176, 175, 168), (170, 177, 176, 169), (93, 177, 170), (164, 171, 829, 823), (165, 172, 171, 164), (166, 173, 172, 165), (167, 174, 173, 166), (168, 175, 174, 167), (172, 179, 178, 171), (173, 180, 179, 172), (174, 181, 180, 173), (175, 182, 181, 174), (176, 183, 182, 175), (177, 184, 183, 176), (93, 184, 177), (171, 178, 831, 829), (183, 190, 189, 182), (184, 191, 190, 183), (93, 191, 184), (178, 185, 833, 831), (179, 186, 185, 178), (180, 187, 186, 179), (181, 188, 187, 180), (182, 189, 188, 181), (187, 194, 193, 186), (188, 195, 194, 187), (189, 196, 195, 188), (190, 197, 196, 189), (191, 198, 197, 190), (93, 198, 191), (185, 192, 837, 833), (186, 193, 192, 185), (198, 205, 204, 197), (93, 205, 198), (192, 199, 836, 837), (193, 200, 199, 192), (194, 201, 200, 193), (195, 202, 201, 194), (196, 203, 202, 195), (197, 204, 203, 196), (202, 209, 208, 201), (203, 210, 209, 202), (204, 211, 210, 203), (205, 212, 211, 204), (93, 212, 205), (199, 206, 842, 836), (200, 207, 206, 199), (201, 208, 207, 200), (93, 219, 212), (206, 213, 841, 842), (207, 214, 213, 206), (208, 215, 214, 207), (209, 216, 215, 208), (210, 217, 216, 209), (211, 218, 217, 210), (212, 219, 218, 211), (216, 222, 221, 215), (217, 1, 222, 216), (218, 223, 1, 217), (219, 224, 223, 218), (93, 224, 219), (213, 0, 840, 841), (214, 220, 0, 213), (215, 221, 220, 214), (241, 273, 272, 240), (228, 260, 259, 227), (255, 287, 286, 254), (242, 274, 273, 241), (229, 261, 260, 228), (256, 288, 287, 255), (243, 275, 274, 242), (230, 262, 261, 229), (225, 257, 288, 256), (244, 276, 275, 243), (231, 263, 262, 230), (245, 277, 276, 244), (232, 264, 263, 231), (246, 278, 277, 245), (233, 265, 264, 232), (247, 279, 278, 246), (234, 266, 265, 233), (248, 280, 279, 247), (235, 267, 266, 234), (249, 281, 280, 248), (236, 268, 267, 235), (250, 282, 281, 249), (237, 269, 268, 236), (251, 283, 282, 250), (238, 270, 269, 237), (252, 284, 283, 251), (239, 271, 270, 238), (226, 258, 257, 225), (253, 285, 284, 252), (240, 272, 271, 239), (227, 259, 258, 226), (254, 286, 285, 253), (267, 268, 300, 299), (281, 282, 314, 313), (268, 269, 301, 300), (282, 283, 315, 314), (269, 270, 302, 301), (283, 284, 316, 315), (270, 271, 303, 302), (257, 258, 290, 289), (284, 285, 317, 316), (271, 272, 304, 303), (258, 259, 291, 290), (285, 286, 318, 317), (272, 273, 305, 304), (259, 260, 292, 291), (286, 287, 319, 318), (273, 274, 306, 305), (260, 261, 293, 292), (287, 288, 320, 319), (274, 275, 307, 306), (261, 262, 294, 293), (288, 257, 289, 320), (275, 276, 308, 307), (262, 263, 295, 294), (276, 277, 309, 308), (263, 264, 296, 295), (277, 278, 310, 309), (264, 265, 297, 296), (278, 279, 311, 310), (265, 266, 298, 297), (279, 280, 312, 311), (266, 267, 299, 298), (280, 281, 313, 312), (241, 240, 336, 337), (228, 227, 323, 324), (255, 254, 350, 351), (242, 241, 337, 338), (229, 228, 324, 325), (256, 255, 351, 352), (243, 242, 338, 339), (230, 229, 325, 326), (225, 256, 352, 321), (244, 243, 339, 340), (231, 230, 326, 327), (245, 244, 340, 341), (232, 231, 327, 328), (246, 245, 341, 342), (233, 232, 328, 329), (247, 246, 342, 343), (234, 233, 329, 330), (248, 247, 343, 344), (235, 234, 330, 331), (249, 248, 344, 345), (236, 235, 331, 332), (250, 249, 345, 346), (237, 236, 332, 333), (251, 250, 346, 347), (238, 237, 333, 334), (252, 251, 347, 348), (239, 238, 334, 335), (226, 225, 321, 322), (253, 252, 348, 349), (240, 239, 335, 336), (227, 226, 322, 323), (254, 253, 349, 350), (307, 308, 372, 371), (294, 295, 359, 358), (308, 309, 373, 372), (295, 296, 360, 359), (309, 310, 374, 373), (296, 297, 361, 360), (310, 311, 375, 374), (297, 298, 362, 361), (311, 312, 376, 375), (298, 299, 363, 362), (312, 313, 377, 376), (299, 300, 364, 363), (313, 314, 378, 377), (300, 301, 365, 364), (314, 315, 379, 378), (301, 302, 366, 365), (315, 316, 380, 379), (302, 303, 367, 366), (289, 290, 354, 353), (316, 317, 381, 380), (303, 304, 368, 367), (290, 291, 355, 354), (317, 318, 382, 381), (304, 305, 369, 368), (291, 292, 356, 355), (318, 319, 383, 382), (305, 306, 370, 369), (292, 293, 357, 356), (319, 320, 384, 383), (306, 307, 371, 370), (293, 294, 358, 357), (320, 289, 353, 384), (377, 378, 410, 409), (364, 365, 397, 396), (378, 379, 411, 410), (365, 366, 398, 397), (379, 380, 412, 411), (366, 367, 399, 398), (353, 354, 386, 385), (380, 381, 413, 412), (367, 368, 400, 399), (354, 355, 387, 386), (381, 382, 414, 413), (368, 369, 401, 400), (355, 356, 388, 387), (382, 383, 415, 414), (369, 370, 402, 401), (356, 357, 389, 388), (383, 384, 416, 415), (370, 371, 403, 402), (357, 358, 390, 389), (384, 353, 385, 416), (371, 372, 404, 403), (358, 359, 391, 390), (372, 373, 405, 404), (359, 360, 392, 391), (373, 374, 406, 405), (360, 361, 393, 392), (374, 375, 407, 406), (361, 362, 394, 393), (375, 376, 408, 407), (362, 363, 395, 394), (376, 377, 409, 408), (363, 364, 396, 395), (385, 386, 418, 417), (412, 413, 445, 444), (399, 400, 432, 431), (386, 387, 419, 418), (413, 414, 446, 445), (400, 401, 433, 432), (387, 388, 420, 419), (414, 415, 447, 446), (401, 402, 434, 433), (388, 389, 421, 420), (415, 416, 448, 447), (402, 403, 435, 434), (389, 390, 422, 421), (416, 385, 417, 448), (403, 404, 436, 435), (390, 391, 423, 422), (404, 405, 437, 436), (391, 392, 424, 423), (405, 406, 438, 437), (392, 393, 425, 424), (406, 407, 439, 438), (393, 394, 426, 425), (407, 408, 440, 439), (394, 395, 427, 426), (408, 409, 441, 440), (395, 396, 428, 427), (409, 410, 442, 441), (396, 397, 429, 428), (410, 411, 443, 442), (397, 398, 430, 429), (411, 412, 444, 443), (398, 399, 431, 430), (688, 687, 453, 452), (690, 689, 480, 479), (692, 691, 467, 466), (687, 693, 454, 453), (689, 694, 449, 480), (691, 695, 468, 467), (693, 696, 455, 454), (695, 697, 469, 468), (696, 698, 456, 455), (697, 699, 470, 469), (698, 700, 457, 456), (699, 701, 471, 470), (700, 702, 458, 457), (701, 703, 472, 471), (702, 704, 459, 458), (703, 705, 473, 472), (704, 706, 460, 459), (705, 707, 474, 473), (706, 708, 461, 460), (707, 709, 475, 474), (708, 710, 462, 461), (709, 711, 476, 475), (710, 712, 463, 462), (694, 713, 450, 449), (711, 714, 477, 476), (712, 715, 464, 463), (713, 716, 451, 450), (714, 717, 478, 477), (715, 718, 465, 464), (716, 688, 452, 451), (717, 690, 479, 478), (718, 692, 466, 465), (875, 846, 488, 487), (876, 847, 502, 501), (846, 848, 489, 488), (847, 849, 503, 502), (848, 850, 490, 489), (849, 851, 504, 503), (850, 852, 491, 490), (851, 853, 505, 504), (852, 854, 492, 491), (853, 855, 506, 505), (854, 856, 493, 492), (855, 857, 507, 506), (856, 858, 494, 493), (857, 859, 508, 507), (858, 860, 495, 494), (920, 743, 719, 907), (859, 862, 509, 508), (860, 863, 496, 495), (861, 864, 483, 482), (862, 865, 510, 509), (863, 866, 497, 496), (864, 867, 484, 483), (865, 868, 511, 510), (866, 869, 498, 497), (867, 870, 485, 484), (868, 871, 512, 511), (869, 872, 499, 498), (870, 873, 486, 485), (871, 877, 481, 512), (872, 874, 500, 499), (873, 875, 487, 486), (874, 876, 501, 500), (490, 491, 523, 522), (504, 505, 537, 536), (491, 492, 524, 523), (505, 506, 538, 537), (492, 493, 525, 524), (506, 507, 539, 538), (493, 494, 526, 525), (507, 508, 540, 539), (494, 495, 527, 526), (481, 482, 514, 513), (508, 509, 541, 540), (495, 496, 528, 527), (482, 483, 515, 514), (509, 510, 542, 541), (496, 497, 529, 528), (483, 484, 516, 515), (510, 511, 543, 542), (497, 498, 530, 529), (484, 485, 517, 516), (511, 512, 544, 543), (498, 499, 531, 530), (485, 486, 518, 517), (512, 481, 513, 544), (499, 500, 532, 531), (486, 487, 519, 518), (500, 501, 533, 532), (487, 488, 520, 519), (501, 502, 534, 533), (488, 489, 521, 520), (502, 503, 535, 534), (489, 490, 522, 521), (503, 504, 536, 535), (927, 574, 575, 938), (935, 928, 546, 592), (937, 939, 608, 607), (938, 929, 556, 596), (928, 562, 563, 940), (939, 941, 590, 608), (929, 576, 577, 942), (940, 943, 594, 593), (942, 944, 598, 597), (943, 930, 547, 594), (944, 931, 557, 598), (930, 565, 566, 932), (931, 579, 580, 945), (932, 566, 567, 933), (945, 946, 600, 599), (933, 567, 568, 922), (946, 947, 601, 600), (922, 568, 569, 921), (947, 948, 602, 601), (921, 569, 570, 923), (948, 949, 603, 602), (923, 570, 571, 950), (949, 951, 604, 603), (950, 924, 553, 595), (951, 952, 605, 604), (924, 572, 573, 926), (925, 559, 560, 934), (952, 936, 606, 605), (926, 573, 574, 927), (934, 935, 592, 591), (936, 937, 607, 606), (576, 765, 766, 577), (563, 752, 753, 564), (577, 766, 767, 578), (564, 753, 754, 565), (578, 767, 768, 579), (565, 754, 755, 566), (579, 768, 769, 580), (566, 755, 756, 567), (580, 769, 770, 581), (567, 756, 757, 568), (581, 770, 771, 582), (568, 757, 758, 569), (582, 771, 772, 583), (569, 758, 759, 570), (583, 772, 773, 584), (570, 759, 760, 571), (584, 773, 774, 585), (571, 760, 761, 572), (558, 748, 747, 559), (585, 774, 775, 586), (572, 761, 762, 573), (559, 747, 749, 560), (586, 775, 776, 587), (573, 762, 763, 574), (560, 749, 750, 561), (587, 776, 777, 588), (574, 763, 764, 575), (561, 750, 751, 562), (588, 777, 778, 589), (575, 764, 765, 576), (562, 751, 752, 563), (589, 778, 748, 558), (322, 321, 590, 545), (323, 322, 545, 591), (324, 323, 591, 592), (325, 324, 592, 546), (326, 325, 546, 593), (327, 326, 593, 594), (328, 327, 594, 547), (329, 328, 547, 548), (330, 329, 548, 549), (331, 330, 549, 550), (332, 331, 550, 551), (333, 332, 551, 552), (334, 333, 552, 595), (335, 334, 595, 553), (336, 335, 553, 554), (337, 336, 554, 555), (338, 337, 555, 596), (339, 338, 596, 556), (340, 339, 556, 597), (341, 340, 597, 598), (342, 341, 598, 557), (343, 342, 557, 599), (344, 343, 599, 600), (345, 344, 600, 601), (346, 345, 601, 602), (347, 346, 602, 603), (348, 347, 603, 604), (349, 348, 604, 605), (350, 349, 605, 606), (351, 350, 606, 607), (352, 351, 607, 608), (321, 352, 608, 590), (513, 514, 624, 623), (514, 515, 625, 624), (515, 516, 626, 625), (516, 517, 627, 626), (517, 518, 628, 627), (518, 519, 629, 628), (519, 520, 630, 629), (520, 521, 631, 630), (521, 522, 632, 631), (522, 523, 633, 632), (523, 524, 634, 633), (524, 525, 635, 634), (525, 526, 636, 635), (526, 527, 637, 636), (527, 528, 638, 637), (528, 529, 639, 638), (529, 530, 640, 639), (530, 531, 641, 640), (531, 532, 642, 641), (532, 533, 643, 642), (533, 534, 644, 643), (534, 535, 645, 644), (535, 536, 646, 645), (536, 537, 647, 646), (537, 538, 648, 647), (538, 539, 649, 648), (539, 540, 650, 649), (540, 541, 651, 650), (541, 542, 652, 651), (542, 543, 653, 652), (543, 544, 654, 653), (544, 513, 623, 654), (468, 469, 658, 686), (454, 455, 656, 685), (467, 468, 686, 684), (480, 449, 673, 683), (453, 454, 685, 682), (466, 467, 684, 681), (479, 480, 683, 680), (452, 453, 682, 679), (465, 466, 681, 678), (478, 479, 680, 677), (451, 452, 679, 676), (464, 465, 678, 675), (477, 478, 677, 674), (450, 451, 676, 672), (463, 464, 675, 671), (476, 477, 674, 670), (449, 450, 672, 673), (462, 463, 671, 669), (475, 476, 670, 668), (461, 462, 669, 667), (474, 475, 668, 666), (460, 461, 667, 665), (473, 474, 666, 664), (459, 460, 665, 663), (472, 473, 664, 662), (458, 459, 663, 661), (471, 472, 662, 660), (457, 458, 661, 659), (470, 471, 660, 657), (456, 457, 659, 655), (469, 470, 657, 658), (455, 456, 655, 656), (906, 845, 692, 718), (905, 844, 690, 717), (904, 843, 688, 716), (903, 906, 718, 715), (902, 905, 717, 714), (901, 904, 716, 713), (900, 903, 715, 712), (899, 902, 714, 711), (694, 742, 741, 713), (898, 900, 712, 710), (897, 899, 711, 709), (896, 898, 710, 708), (895, 897, 709, 707), (894, 896, 708, 706), (893, 895, 707, 705), (892, 894, 706, 704), (891, 893, 705, 703), (890, 892, 704, 702), (889, 891, 703, 701), (888, 890, 702, 700), (887, 889, 701, 699), (886, 888, 700, 698), (885, 887, 699, 697), (884, 886, 698, 696), (883, 885, 697, 695), (881, 884, 696, 693), (880, 883, 695, 691), (879, 882, 694, 689), (878, 881, 693, 687), (845, 880, 691, 692), (844, 879, 689, 690), (843, 878, 687, 688), (908, 722, 726, 910), (745, 744, 721, 722), (919, 745, 722, 908), (743, 746, 720, 719), (910, 726, 730, 912), (719, 720, 724, 723), (722, 721, 725, 726), (907, 719, 723, 909), (730, 729, 733, 734), (723, 724, 728, 727), (726, 725, 729, 730), (909, 723, 727, 911), (914, 734, 738, 916), (911, 727, 731, 913), (912, 730, 734, 914), (727, 728, 732, 731), (735, 736, 740, 739), (731, 732, 736, 735), (734, 733, 737, 738), (913, 731, 735, 915), (882, 918, 742, 694), (738, 737, 741, 742), (915, 735, 739, 917), (916, 738, 742, 918), (901, 917, 739, 418), (418, 739, 740, 417), (482, 481, 746, 743), (877, 673, 745, 919), (673, 672, 744, 745), (861, 482, 743, 920), (609, 622, 621, 620, 619, 618, 617, 616, 615, 614, 613, 612, 611, 610), (780, 779, 747, 748), (779, 781, 749, 747), (781, 782, 750, 749), (782, 783, 751, 750), (783, 784, 752, 751), (784, 785, 753, 752), (785, 786, 754, 753), (786, 787, 755, 754), (787, 788, 756, 755), (788, 789, 757, 756), (789, 790, 758, 757), (790, 791, 759, 758), (791, 792, 760, 759), (792, 793, 761, 760), (793, 794, 762, 761), (794, 795, 763, 762), (795, 796, 764, 763), (796, 797, 765, 764), (797, 798, 766, 765), (798, 799, 767, 766), (799, 800, 768, 767), (800, 801, 769, 768), (801, 802, 770, 769), (802, 803, 771, 770), (803, 804, 772, 771), (804, 805, 773, 772), (805, 806, 774, 773), (806, 807, 775, 774), (807, 808, 776, 775), (808, 809, 777, 776), (809, 810, 778, 777), (810, 780, 748, 778), (609, 610, 781, 779), (610, 782, 781), (610, 611, 783, 782), (611, 784, 783), (611, 785, 784), (611, 612, 786, 785), (612, 787, 786), (612, 788, 787), (612, 613, 789, 788), (613, 614, 790, 789), (614, 791, 790), (614, 792, 791), (614, 615, 793, 792), (615, 794, 793), (615, 795, 794), (615, 616, 796, 795), (616, 797, 796), (616, 617, 798, 797), (617, 799, 798), (617, 618, 800, 799), (618, 801, 800), (618, 619, 802, 801), (619, 803, 802), (619, 804, 803), (619, 620, 805, 804), (620, 806, 805), (620, 621, 807, 806), (621, 808, 807), (621, 809, 808), (621, 622, 810, 809), (622, 609, 780, 810), (623, 624, 841, 840), (650, 651, 834, 832), (637, 638, 820, 821), (624, 625, 842, 841), (651, 652, 835, 834), (638, 639, 819, 820), (625, 626, 836, 842), (652, 653, 838, 835), (639, 640, 818, 819), (626, 627, 837, 836), (653, 654, 839, 838), (640, 641, 817, 818), (627, 628, 833, 837), (654, 623, 840, 839), (641, 642, 816, 817), (628, 629, 831, 833), (642, 643, 815, 816), (629, 630, 829, 831), (643, 644, 814, 815), (630, 631, 823, 829), (644, 645, 811, 814), (631, 632, 824, 823), (645, 646, 812, 811), (632, 633, 825, 824), (646, 647, 813, 812), (633, 634, 827, 825), (647, 648, 828, 813), (634, 635, 826, 827), (648, 649, 830, 828), (635, 636, 822, 826), (649, 650, 832, 830), (636, 637, 821, 822), (609, 779, 780), (672, 861, 920, 744), (481, 877, 919, 746), (713, 741, 917, 901), (736, 916, 918, 740), (737, 915, 917, 741), (417, 740, 918, 882), (733, 913, 915, 737), (728, 912, 914, 732), (729, 911, 913, 733), (732, 914, 916, 736), (725, 909, 911, 729), (721, 907, 909, 725), (724, 910, 912, 728), (746, 919, 908, 720), (720, 908, 910, 724), (420, 421, 878, 843), (447, 448, 879, 844), (434, 435, 880, 845), (421, 422, 881, 878), (448, 417, 882, 879), (435, 436, 883, 880), (422, 423, 884, 881), (436, 437, 885, 883), (423, 424, 886, 884), (437, 438, 887, 885), (424, 425, 888, 886), (438, 439, 889, 887), (425, 426, 890, 888), (439, 440, 891, 889), (426, 427, 892, 890), (440, 441, 893, 891), (427, 428, 894, 892), (441, 442, 895, 893), (428, 429, 896, 894), (442, 443, 897, 895), (429, 430, 898, 896), (443, 444, 899, 897), (430, 431, 900, 898), (444, 445, 902, 899), (431, 432, 903, 900), (418, 419, 904, 901), (445, 446, 905, 902), (432, 433, 906, 903), (419, 420, 843, 904), (446, 447, 844, 905), (433, 434, 845, 906), (686, 658, 876, 874), (685, 656, 875, 873), (684, 686, 874, 872), (683, 673, 877, 871), (682, 685, 873, 870), (681, 684, 872, 869), (680, 683, 871, 868), (679, 682, 870, 867), (678, 681, 869, 866), (677, 680, 868, 865), (676, 679, 867, 864), (675, 678, 866, 863), (674, 677, 865, 862), (672, 676, 864, 861), (671, 675, 863, 860), (670, 674, 862, 859), (744, 920, 907, 721), (669, 671, 860, 858), (668, 670, 859, 857), (667, 669, 858, 856), (666, 668, 857, 855), (665, 667, 856, 854), (664, 666, 855, 853), (663, 665, 854, 852), (662, 664, 853, 851), (661, 663, 852, 850), (660, 662, 851, 849), (659, 661, 850, 848), (657, 660, 849, 847), (655, 659, 848, 846), (658, 657, 847, 876), (656, 655, 846, 875), (941, 925, 545, 590), (558, 559, 925, 941), (587, 588, 937, 936), (560, 561, 935, 934), (554, 926, 927, 555), (586, 587, 936, 952), (545, 925, 934, 591), (553, 924, 926, 554), (585, 586, 952, 951), (571, 572, 924, 950), (584, 585, 951, 949), (552, 923, 950, 595), (583, 584, 949, 948), (551, 921, 923, 552), (582, 583, 948, 947), (550, 922, 921, 551), (581, 582, 947, 946), (549, 933, 922, 550), (580, 581, 946, 945), (548, 932, 933, 549), (557, 931, 945, 599), (547, 930, 932, 548), (578, 579, 931, 944), (564, 565, 930, 943), (577, 578, 944, 942), (563, 564, 943, 940), (556, 929, 942, 597), (589, 558, 941, 939), (546, 928, 940, 593), (575, 576, 929, 938), (588, 589, 939, 937), (561, 562, 928, 935), (555, 927, 938, 596)])
me_circle.polygons.foreach_set('use_smooth', [True] * 973)
me_circle.materials.append(mat_material_002)
me_circle.use_remesh_preserve_volume = False
me_circle.use_remesh_preserve_attributes = False
me_circle.use_mirror_vertex_groups = False
me_circle.update()
me_sphere = bpy.data.meshes.new('Sphere')
me_sphere.from_pydata([(0.0, 0.1951, 0.9808), (0.0, 0.3827, 0.9239), (0.0, 0.5556, 0.8315), (0.0, 0.7071, 0.7071), (0.0, 0.8315, 0.5556), (0.0, 0.9239, 0.3827), (0.0, 0.9808, 0.1951), (0.0, 1.0, 7.55e-08), (0.0, 0.9808, -0.1951), (0.0, 0.5556, -0.8315), (0.03806, 0.1913, 0.9808), (0.07466, 0.3753, 0.9239), (0.1084, 0.5449, 0.8315), (0.1379, 0.6935, 0.7071), (0.1622, 0.8155, 0.5556), (0.1802, 0.9061, 0.3827), (0.1913, 0.9619, 0.1951), (0.1951, 0.9808, 7.55e-08), (0.1913, 0.9619, -0.1951), (0.1802, 0.9061, -0.3827), (0.1622, 0.8155, -0.5556), (0.1379, 0.6935, -0.7071), (0.1084, 0.5449, -0.8315), (0.07466, 0.3753, -0.9239), (0.03806, 0.1913, -0.9808), (0.07466, 0.1802, 0.9808), (0.1464, 0.3536, 0.9239), (0.2126, 0.5133, 0.8315), (0.2706, 0.6533, 0.7071), (0.3182, 0.7682, 0.5556), (0.3536, 0.8536, 0.3827), (0.3753, 0.9061, 0.1951), (0.3827, 0.9239, 7.55e-08), (0.3753, 0.9061, -0.1951), (0.3536, 0.8536, -0.3827), (0.3182, 0.7682, -0.5556), (0.2706, 0.6533, -0.7071), (0.2126, 0.5133, -0.8315), (0.1464, 0.3536, -0.9239), (0.07466, 0.1802, -0.9808), (0.1084, 0.1622, 0.9808), (0.2126, 0.3182, 0.9239), (0.3087, 0.4619, 0.8315), (0.3928, 0.5879, 0.7071), (0.4619, 0.6913, 0.5556), (0.5133, 0.7682, 0.3827), (0.5449, 0.8155, 0.1951), (0.5556, 0.8315, 7.55e-08), (0.5449, 0.8155, -0.1951), (0.5133, 0.7682, -0.3827), (0.4619, 0.6913, -0.5556), (0.3928, 0.5879, -0.7071), (0.3087, 0.4619, -0.8315), (0.2126, 0.3182, -0.9239), (0.1084, 0.1622, -0.9808), (0.1379, 0.1379, 0.9808), (0.2706, 0.2706, 0.9239), (0.3928, 0.3928, 0.8315), (0.5, 0.5, 0.7071), (0.5879, 0.5879, 0.5556), (0.6533, 0.6533, 0.3827), (0.6935, 0.6935, 0.1951), (0.7071, 0.7071, 7.55e-08), (0.6935, 0.6935, -0.1951), (0.6533, 0.6533, -0.3827), (0.5879, 0.5879, -0.5556), (0.5, 0.5, -0.7071), (0.3928, 0.3928, -0.8315), (0.2706, 0.2706, -0.9239), (0.1379, 0.1379, -0.9808), (0.1622, 0.1084, 0.9808), (0.3182, 0.2126, 0.9239), (0.4619, 0.3087, 0.8315), (0.5879, 0.3928, 0.7071), (0.6913, 0.4619, 0.5556), (0.7682, 0.5133, 0.3827), (0.8155, 0.5449, 0.1951), (0.8315, 0.5556, 7.55e-08), (0.8155, 0.5449, -0.1951), (0.7682, 0.5133, -0.3827), (0.6913, 0.4619, -0.5556), (0.5879, 0.3928, -0.7071), (0.4619, 0.3087, -0.8315), (0.3182, 0.2126, -0.9239), (0.1622, 0.1084, -0.9808), (0.1802, 0.07466, 0.9808), (0.3536, 0.1464, 0.9239), (0.5133, 0.2126, 0.8315), (0.6533, 0.2706, 0.7071), (0.7682, 0.3182, 0.5556), (0.8536, 0.3536, 0.3827), (0.9061, 0.3753, 0.1951), (0.9239, 0.3827, 7.55e-08), (0.9061, 0.3753, -0.1951), (0.8536, 0.3536, -0.3827), (0.7682, 0.3182, -0.5556), (0.6533, 0.2706, -0.7071), (0.5133, 0.2126, -0.8315), (0.3536, 0.1464, -0.9239), (0.1802, 0.07466, -0.9808), (0.1913, 0.03806, 0.9808), (0.3753, 0.07466, 0.9239), (0.5449, 0.1084, 0.8315), (0.6935, 0.1379, 0.7071), (0.8155, 0.1622, 0.5556), (0.9061, 0.1802, 0.3827), (0.9619, 0.1913, 0.1951), (0.9808, 0.1951, 7.55e-08), (0.9619, 0.1913, -0.1951), (0.9061, 0.1802, -0.3827), (0.8155, 0.1622, -0.5556), (0.6935, 0.1379, -0.7071), (0.5449, 0.1084, -0.8315), (0.3753, 0.07466, -0.9239), (0.1913, 0.03806, -0.9808), (0.1951, -3.266e-07, 0.9808), (0.3827, -3.192e-07, 0.9239), (0.5556, -3.117e-07, 0.8315), (0.7071, -3.192e-07, 0.7071), (0.8315, -3.341e-07, 0.5556), (0.9239, -2.745e-07, 0.3827), (0.9808, -3.937e-07, 0.1951), (1.0, -3.788e-07, 7.55e-08), (0.9808, -3.937e-07, -0.1951), (0.9239, -2.298e-07, -0.3827), (0.8315, -3.341e-07, -0.5556), (0.7071, -3.192e-07, -0.7071), (0.5556, -3.415e-07, -0.8315), (0.3827, -3.043e-07, -0.9239), (0.1951, -3.08e-07, -0.9808), (0.1913, -0.03806, 0.9808), (0.3753, -0.07466, 0.9239), (0.5449, -0.1084, 0.8315), (0.6935, -0.138, 0.7071), (0.8155, -0.1622, 0.5556), (0.9061, -0.1802, 0.3827), (0.9619, -0.1913, 0.1951), (0.9808, -0.1951, 7.55e-08), (0.9619, -0.1913, -0.1951), (0.9061, -0.1802, -0.3827), (0.8155, -0.1622, -0.5556), (0.6935, -0.138, -0.7071), (0.5449, -0.1084, -0.8315), (0.3753, -0.07466, -0.9239), (0.1913, -0.03806, -0.9808), (0.1802, -0.07466, 0.9808), (0.3536, -0.1464, 0.9239), (0.5133, -0.2126, 0.8315), (0.6533, -0.2706, 0.7071), (0.7682, -0.3182, 0.5556), (0.8536, -0.3536, 0.3827), (0.9061, -0.3753, 0.1951), (0.9239, -0.3827, 7.55e-08), (0.9061, -0.3753, -0.1951), (0.8536, -0.3536, -0.3827), (0.7682, -0.3182, -0.5556), (0.6533, -0.2706, -0.7071), (0.5133, -0.2126, -0.8315), (0.3536, -0.1464, -0.9239), (0.1802, -0.07466, -0.9808), (0.1622, -0.1084, 0.9808), (0.3182, -0.2126, 0.9239), (0.4619, -0.3087, 0.8315), (0.5879, -0.3928, 0.7071), (0.6913, -0.4619, 0.5556), (0.7682, -0.5133, 0.3827), (0.8155, -0.5449, 0.1951), (0.8315, -0.5556, 7.55e-08), (0.8155, -0.5449, -0.1951), (0.7682, -0.5133, -0.3827), (0.6913, -0.4619, -0.5556), (0.5879, -0.3928, -0.7071), (0.4619, -0.3087, -0.8315), (0.3182, -0.2126, -0.9239), (0.1622, -0.1084, -0.9808), (0.1379, -0.138, 0.9808), (0.2706, -0.2706, 0.9239), (0.3928, -0.3928, 0.8315), (0.5, -0.5, 0.7071), (0.5879, -0.5879, 0.5556), (0.6533, -0.6533, 0.3827), (0.6935, -0.6935, 0.1951), (0.7071, -0.7071, 7.55e-08), (0.6935, -0.6935, -0.1951), (0.6533, -0.6533, -0.3827), (0.5879, -0.5879, -0.5556), (0.5, -0.5, -0.7071), (0.3928, -0.3928, -0.8315), (0.2706, -0.2706, -0.9239), (0.1379, -0.138, -0.9808), (0.1084, -0.1622, 0.9808), (0.2126, -0.3182, 0.9239), (0.3087, -0.4619, 0.8315), (0.3928, -0.5879, 0.7071), (0.4619, -0.6913, 0.5556), (0.5133, -0.7682, 0.3827), (0.5449, -0.8155, 0.1951), (0.5556, -0.8315, 7.55e-08), (0.5449, -0.8155, -0.1951), (0.5133, -0.7682, -0.3827), (0.4619, -0.6913, -0.5556), (0.3928, -0.5879, -0.7071), (0.3087, -0.4619, -0.8315), (0.2126, -0.3182, -0.9239), (0.1084, -0.1622, -0.9808), (0.0, -3.258e-07, -1.0), (0.07466, -0.1802, 0.9808), (0.1464, -0.3536, 0.9239), (0.2126, -0.5133, 0.8315), (0.2706, -0.6533, 0.7071), (0.3182, -0.7682, 0.5556), (0.3536, -0.8536, 0.3827), (0.3753, -0.9061, 0.1951), (0.3827, -0.9239, 7.55e-08), (0.3753, -0.9061, -0.1951), (0.3536, -0.8536, -0.3827), (0.3182, -0.7682, -0.5556), (0.2706, -0.6533, -0.7071), (0.2126, -0.5133, -0.8315), (0.1464, -0.3536, -0.9239), (0.07466, -0.1802, -0.9808), (0.03806, -0.1913, 0.9808), (0.07466, -0.3753, 0.9239), (0.1084, -0.5449, 0.8315), (0.1379, -0.6935, 0.7071), (0.1622, -0.8155, 0.5556), (0.1802, -0.9061, 0.3827), (0.1913, -0.9619, 0.1951), (0.1951, -0.9808, 7.55e-08), (0.1913, -0.9619, -0.1951), (0.1802, -0.9061, -0.3827), (0.1622, -0.8155, -0.5556), (0.1379, -0.6935, -0.7071), (0.1084, -0.5449, -0.8315), (0.07466, -0.3753, -0.9239), (0.03806, -0.1913, -0.9808), (-7.212e-09, -0.1951, 0.9808), (4.122e-08, -0.3827, 0.9239), (2.632e-08, -0.5556, 0.8315), (-2.584e-08, -0.7071, 0.7071), (-8.544e-08, -0.8315, 0.5556), (6.357e-08, -0.9239, 0.3827), (-8.544e-08, -0.9808, 0.1951), (-1.003e-07, -1.0, 7.55e-08), (-8.544e-08, -0.9808, -0.1951), (6.357e-08, -0.9239, -0.3827), (-8.544e-08, -0.8315, -0.5556), (-2.584e-08, -0.7071, -0.7071), (-1.094e-08, -0.5556, -0.8315), (3.964e-09, -0.3827, -0.9239), (3.964e-09, -0.1951, -0.9808), (-0.03806, -0.1913, 0.9808), (-0.07466, -0.3753, 0.9239), (-0.1084, -0.5449, 0.8315), (-0.1379, -0.6935, 0.7071), (-0.1622, -0.8155, 0.5556), (-0.1802, -0.9061, 0.3827), (-0.1913, -0.9619, 0.1951), (-0.1951, -0.9808, 7.55e-08), (-0.1913, -0.9619, -0.1951), (-0.1802, -0.9061, -0.3827), (-0.1622, -0.8155, -0.5556), (-0.1379, -0.6935, -0.7071), (-0.1084, -0.5449, -0.8315), (-0.07466, -0.3753, -0.9239), (-0.03806, -0.1913, -0.9808), (-0.07466, -0.1802, 0.9808), (-0.1464, -0.3536, 0.9239), (-0.2126, -0.5133, 0.8315), (-0.2706, -0.6533, 0.7071), (-0.3182, -0.7682, 0.5556), (-0.3536, -0.8536, 0.3827), (-0.3753, -0.9061, 0.1951), (-0.3827, -0.9239, 7.55e-08), (-0.3753, -0.9061, -0.1951), (-0.3536, -0.8536, -0.3827), (-0.3182, -0.7682, -0.5556), (-0.2706, -0.6533, -0.7071), (-0.2126, -0.5133, -0.8315), (-0.1464, -0.3536, -0.9239), (-0.07466, -0.1802, -0.9808), (-0.1084, -0.1622, 0.9808), (-0.2126, -0.3182, 0.9239), (-0.3087, -0.4619, 0.8315), (-0.3928, -0.5879, 0.7071), (-0.4619, -0.6913, 0.5556), (-0.5133, -0.7682, 0.3827), (-0.5449, -0.8155, 0.1951), (-0.5556, -0.8315, 7.55e-08), (-0.5449, -0.8155, -0.1951), (-0.5133, -0.7682, -0.3827), (-0.4619, -0.6913, -0.5556), (-0.3928, -0.5879, -0.7071), (-0.3087, -0.4619, -0.8315), (-0.2126, -0.3182, -0.9239), (-0.1084, -0.1622, -0.9808), (-2.304e-07, -5.562e-07, 1.0), (-0.1379, -0.138, 0.9808), (-0.2706, -0.2706, 0.9239), (-0.3928, -0.3928, 0.8315), (-0.5, -0.5, 0.7071), (-0.5879, -0.5879, 0.5556), (-0.6533, -0.6533, 0.3827), (-0.6935, -0.6935, 0.1951), (-0.7071, -0.7071, 7.55e-08), (-0.6935, -0.6935, -0.1951), (-0.6533, -0.6533, -0.3827), (-0.5879, -0.5879, -0.5556), (-0.5, -0.5, -0.7071), (-0.3928, -0.3928, -0.8315), (-0.2706, -0.2706, -0.9239), (-0.1379, -0.1379, -0.9808), (-0.1622, -0.1084, 0.9808), (-0.3182, -0.2126, 0.9239), (-0.4619, -0.3087, 0.8315), (-0.5879, -0.3928, 0.7071), (-0.6913, -0.4619, 0.5556), (-0.7682, -0.5133, 0.3827), (-0.8155, -0.5449, 0.1951), (-0.8315, -0.5556, 7.55e-08), (-0.8155, -0.5449, -0.1951), (-0.7682, -0.5133, -0.3827), (-0.6913, -0.4619, -0.5556), (-0.5879, -0.3928, -0.7071), (-0.4619, -0.3087, -0.8315), (-0.3182, -0.2126, -0.9239), (-0.1622, -0.1084, -0.9808), (-0.1802, -0.07466, 0.9808), (-0.3536, -0.1464, 0.9239), (-0.5133, -0.2126, 0.8315), (-0.6533, -0.2706, 0.7071), (-0.7682, -0.3182, 0.5556), (-0.8536, -0.3536, 0.3827), (-0.9061, -0.3753, 0.1951), (-0.9239, -0.3827, 7.55e-08), (-0.9061, -0.3753, -0.1951), (-0.8536, -0.3536, -0.3827), (-0.7682, -0.3182, -0.5556), (-0.6533, -0.2706, -0.7071), (-0.5133, -0.2126, -0.8315), (-0.3536, -0.1464, -0.9239), (-0.1802, -0.07466, -0.9808), (-0.1913, -0.03806, 0.9808), (-0.3753, -0.07466, 0.9239), (-0.5449, -0.1084, 0.8315), (-0.6935, -0.1379, 0.7071), (-0.8155, -0.1622, 0.5556), (-0.9061, -0.1802, 0.3827), (-0.9619, -0.1913, 0.1951), (-0.9808, -0.1951, 7.55e-08), (-0.9619, -0.1913, -0.1951), (-0.9061, -0.1802, -0.3827), (-0.8155, -0.1622, -0.5556), (-0.6935, -0.1379, -0.7071), (-0.5449, -0.1084, -0.8315), (-0.3753, -0.07466, -0.9239), (-0.1913, -0.03806, -0.9808), (-0.1951, -3.117e-07, 0.9808), (-0.3827, -2.819e-07, 0.9239), (-0.5556, -2.819e-07, 0.8315), (-0.7071, -1.851e-07, 0.7071), (-0.8315, -1.404e-07, 0.5556), (-0.9239, -3.192e-07, 0.3827), (-0.9808, -9.567e-08, 0.1951), (-1.0, -1.404e-07, 7.55e-08), (-0.9808, -9.567e-08, -0.1951), (-0.9239, -3.192e-07, -0.3827), (-0.8315, -1.404e-07, -0.5556), (-0.7071, -1.851e-07, -0.7071), (-0.5556, -2.596e-07, -0.8315), (-0.3827, -2.521e-07, -0.9239), (-0.1951, -3.155e-07, -0.9808), (-0.1913, 0.03806, 0.9808), (-0.3753, 0.07466, 0.9239), (-0.5449, 0.1084, 0.8315), (-0.6935, 0.1379, 0.7071), (-0.8155, 0.1622, 0.5556), (-0.9061, 0.1802, 0.3827), (-0.9619, 0.1913, 0.1951), (-0.9808, 0.1951, 7.55e-08), (-0.9619, 0.1913, -0.1951), (-0.9061, 0.1802, -0.3827), (-0.8155, 0.1622, -0.5556), (-0.6935, 0.1379, -0.7071), (-0.5449, 0.1084, -0.8315), (-0.3753, 0.07466, -0.9239), (-0.1913, 0.03806, -0.9808), (-0.1802, 0.07466, 0.9808), (-0.3536, 0.1464, 0.9239), (-0.5133, 0.2126, 0.8315), (-0.6533, 0.2706, 0.7071), (-0.7682, 0.3182, 0.5556), (-0.8536, 0.3536, 0.3827), (-0.9061, 0.3753, 0.1951), (-0.9239, 0.3827, 7.55e-08), (-0.9061, 0.3753, -0.1951), (-0.8536, 0.3536, -0.3827), (-0.7682, 0.3182, -0.5556), (-0.6533, 0.2706, -0.7071), (-0.5133, 0.2126, -0.8315), (-0.3536, 0.1464, -0.9239), (-0.1802, 0.07466, -0.9808), (-0.1622, 0.1084, 0.9808), (-0.3182, 0.2126, 0.9239), (-0.4619, 0.3087, 0.8315), (-0.5879, 0.3928, 0.7071), (-0.6913, 0.4619, 0.5556), (-0.7682, 0.5133, 0.3827), (-0.8155, 0.5449, 0.1951), (-0.8315, 0.5556, 7.55e-08), (-0.8155, 0.5449, -0.1951), (-0.7682, 0.5133, -0.3827), (-0.6913, 0.4619, -0.5556), (-0.5879, 0.3928, -0.7071), (-0.4619, 0.3087, -0.8315), (-0.3182, 0.2126, -0.9239), (-0.1622, 0.1084, -0.9808), (-0.1379, 0.1379, 0.9808), (-0.2706, 0.2706, 0.9239), (-0.3928, 0.3928, 0.8315), (-0.5, 0.5, 0.7071), (-0.5879, 0.5879, 0.5556), (-0.6533, 0.6533, 0.3827), (-0.6935, 0.6935, 0.1951), (-0.7071, 0.7071, 7.55e-08), (-0.6935, 0.6935, -0.1951), (-0.6533, 0.6533, -0.3827), (-0.5879, 0.5879, -0.5556), (-0.5, 0.5, -0.7071), (-0.3928, 0.3928, -0.8315), (-0.2706, 0.2706, -0.9239), (-0.1379, 0.1379, -0.9808), (-0.1084, 0.1622, 0.9808), (-0.2126, 0.3182, 0.9239), (-0.3087, 0.4619, 0.8315), (-0.3928, 0.5879, 0.7071), (-0.4619, 0.6913, 0.5556), (-0.5133, 0.7682, 0.3827), (-0.5449, 0.8155, 0.1951), (-0.5556, 0.8315, 7.55e-08), (-0.5449, 0.8155, -0.1951), (-0.5133, 0.7682, -0.3827), (-0.4619, 0.6913, -0.5556), (-0.3928, 0.5879, -0.7071), (-0.3087, 0.4619, -0.8315), (-0.2126, 0.3182, -0.9239), (-0.1084, 0.1622, -0.9808), (-0.07466, 0.1802, 0.9808), (-0.1464, 0.3536, 0.9239), (-0.2126, 0.5133, 0.8315), (-0.2706, 0.6533, 0.7071), (-0.3182, 0.7682, 0.5556), (-0.3536, 0.8536, 0.3827), (-0.3753, 0.9061, 0.1951), (-0.3827, 0.9239, 7.55e-08), (-0.3753, 0.9061, -0.1951), (-0.3536, 0.8536, -0.3827), (-0.3182, 0.7682, -0.5556), (-0.2706, 0.6533, -0.7071), (-0.2126, 0.5133, -0.8315), (-0.1464, 0.3536, -0.9239), (-0.07466, 0.1802, -0.9808), (-0.03806, 0.1913, 0.9808), (-0.07466, 0.3753, 0.9239), (-0.1084, 0.5449, 0.8315), (-0.1379, 0.6935, 0.7071), (-0.1622, 0.8155, 0.5556), (-0.1802, 0.9061, 0.3827), (-0.1913, 0.9619, 0.1951), (-0.1951, 0.9808, 7.55e-08), (-0.1913, 0.9619, -0.1951), (-0.1802, 0.9061, -0.3827), (-0.1622, 0.8155, -0.5556), (-0.1379, 0.6935, -0.7071), (-0.1084, 0.5449, -0.8315), (-0.07466, 0.3753, -0.9239), (-0.03806, 0.1913, -0.9808), (6.357e-08, 0.9239, -0.3827), (2.722e-07, 0.8315, -0.5556), (1.53e-07, 0.7071, -0.7071), (7.847e-08, 0.3827, -0.9239), (1.514e-08, 0.1951, -0.9808)], [], [(3, 2, 12, 13), (479, 478, 20, 21), (4, 3, 13, 14), (9, 479, 21, 22), (5, 4, 14, 15), (480, 9, 22, 23), (6, 5, 15, 16), (481, 480, 23, 24), (7, 6, 16, 17), (0, 296, 10), (205, 481, 24), (8, 7, 17, 18), (1, 0, 10, 11), (477, 8, 18, 19), (2, 1, 11, 12), (478, 477, 19, 20), (12, 11, 26, 27), (20, 19, 34, 35), (13, 12, 27, 28), (21, 20, 35, 36), (14, 13, 28, 29), (22, 21, 36, 37), (15, 14, 29, 30), (23, 22, 37, 38), (16, 15, 30, 31), (24, 23, 38, 39), (17, 16, 31, 32), (10, 296, 25), (205, 24, 39), (18, 17, 32, 33), (11, 10, 25, 26), (19, 18, 33, 34), (31, 30, 45, 46), (39, 38, 53, 54), (32, 31, 46, 47), (25, 296, 40), (205, 39, 54), (33, 32, 47, 48), (26, 25, 40, 41), (34, 33, 48, 49), (27, 26, 41, 42), (35, 34, 49, 50), (28, 27, 42, 43), (36, 35, 50, 51), (29, 28, 43, 44), (37, 36, 51, 52), (30, 29, 44, 45), (38, 37, 52, 53), (50, 49, 64, 65), (43, 42, 57, 58), (51, 50, 65, 66), (44, 43, 58, 59), (52, 51, 66, 67), (45, 44, 59, 60), (53, 52, 67, 68), (46, 45, 60, 61), (54, 53, 68, 69), (47, 46, 61, 62), (40, 296, 55), (205, 54, 69), (48, 47, 62, 63), (41, 40, 55, 56), (49, 48, 63, 64), (42, 41, 56, 57), (69, 68, 83, 84), (62, 61, 76, 77), (55, 296, 70), (205, 69, 84), (63, 62, 77, 78), (56, 55, 70, 71), (64, 63, 78, 79), (57, 56, 71, 72), (65, 64, 79, 80), (58, 57, 72, 73), (66, 65, 80, 81), (59, 58, 73, 74), (67, 66, 81, 82), (60, 59, 74, 75), (68, 67, 82, 83), (61, 60, 75, 76), (73, 72, 87, 88), (81, 80, 95, 96), (74, 73, 88, 89), (82, 81, 96, 97), (75, 74, 89, 90), (83, 82, 97, 98), (76, 75, 90, 91), (84, 83, 98, 99), (77, 76, 91, 92), (70, 296, 85), (205, 84, 99), (78, 77, 92, 93), (71, 70, 85, 86), (79, 78, 93, 94), (72, 71, 86, 87), (80, 79, 94, 95), (92, 91, 106, 107), (85, 296, 100), (205, 99, 114), (93, 92, 107, 108), (86, 85, 100, 101), (94, 93, 108, 109), (87, 86, 101, 102), (95, 94, 109, 110), (88, 87, 102, 103), (96, 95, 110, 111), (89, 88, 103, 104), (97, 96, 111, 112), (90, 89, 104, 105), (98, 97, 112, 113), (91, 90, 105, 106), (99, 98, 113, 114), (111, 110, 125, 126), (104, 103, 118, 119), (112, 111, 126, 127), (105, 104, 119, 120), (113, 112, 127, 128), (106, 105, 120, 121), (114, 113, 128, 129), (107, 106, 121, 122), (100, 296, 115), (205, 114, 129), (108, 107, 122, 123), (101, 100, 115, 116), (109, 108, 123, 124), (102, 101, 116, 117), (110, 109, 124, 125), (103, 102, 117, 118), (205, 129, 144), (123, 122, 137, 138), (116, 115, 130, 131), (124, 123, 138, 139), (117, 116, 131, 132), (125, 124, 139, 140), (118, 117, 132, 133), (126, 125, 140, 141), (119, 118, 133, 134), (127, 126, 141, 142), (120, 119, 134, 135), (128, 127, 142, 143), (121, 120, 135, 136), (129, 128, 143, 144), (122, 121, 136, 137), (115, 296, 130), (142, 141, 156, 157), (135, 134, 149, 150), (143, 142, 157, 158), (136, 135, 150, 151), (144, 143, 158, 159), (137, 136, 151, 152), (130, 296, 145), (205, 144, 159), (138, 137, 152, 153), (131, 130, 145, 146), (139, 138, 153, 154), (132, 131, 146, 147), (140, 139, 154, 155), (133, 132, 147, 148), (141, 140, 155, 156), (134, 133, 148, 149), (146, 145, 160, 161), (154, 153, 168, 169), (147, 146, 161, 162), (155, 154, 169, 170), (148, 147, 162, 163), (156, 155, 170, 171), (149, 148, 163, 164), (157, 156, 171, 172), (150, 149, 164, 165), (158, 157, 172, 173), (151, 150, 165, 166), (159, 158, 173, 174), (152, 151, 166, 167), (145, 296, 160), (205, 159, 174), (153, 152, 167, 168), (165, 164, 179, 180), (173, 172, 187, 188), (166, 165, 180, 181), (174, 173, 188, 189), (167, 166, 181, 182), (160, 296, 175), (205, 174, 189), (168, 167, 182, 183), (161, 160, 175, 176), (169, 168, 183, 184), (162, 161, 176, 177), (170, 169, 184, 185), (163, 162, 177, 178), (171, 170, 185, 186), (164, 163, 178, 179), (172, 171, 186, 187), (184, 183, 198, 199), (177, 176, 191, 192), (185, 184, 199, 200), (178, 177, 192, 193), (186, 185, 200, 201), (179, 178, 193, 194), (187, 186, 201, 202), (180, 179, 194, 195), (188, 187, 202, 203), (181, 180, 195, 196), (189, 188, 203, 204), (182, 181, 196, 197), (175, 296, 190), (205, 189, 204), (183, 182, 197, 198), (176, 175, 190, 191), (203, 202, 218, 219), (196, 195, 211, 212), (204, 203, 219, 220), (197, 196, 212, 213), (190, 296, 206), (205, 204, 220), (198, 197, 213, 214), (191, 190, 206, 207), (199, 198, 214, 215), (192, 191, 207, 208), (200, 199, 215, 216), (193, 192, 208, 209), (201, 200, 216, 217), (194, 193, 209, 210), (202, 201, 217, 218), (195, 194, 210, 211), (208, 207, 222, 223), (216, 215, 230, 231), (209, 208, 223, 224), (217, 216, 231, 232), (210, 209, 224, 225), (218, 217, 232, 233), (211, 210, 225, 226), (219, 218, 233, 234), (212, 211, 226, 227), (220, 219, 234, 235), (213, 212, 227, 228), (206, 296, 221), (205, 220, 235), (214, 213, 228, 229), (207, 206, 221, 222), (215, 214, 229, 230), (227, 226, 241, 242), (235, 234, 249, 250), (228, 227, 242, 243), (221, 296, 236), (205, 235, 250), (229, 228, 243, 244), (222, 221, 236, 237), (230, 229, 244, 245), (223, 222, 237, 238), (231, 230, 245, 246), (224, 223, 238, 239), (232, 231, 246, 247), (225, 224, 239, 240), (233, 232, 247, 248), (226, 225, 240, 241), (234, 233, 248, 249), (246, 245, 260, 261), (239, 238, 253, 254), (247, 246, 261, 262), (240, 239, 254, 255), (248, 247, 262, 263), (241, 240, 255, 256), (249, 248, 263, 264), (242, 241, 256, 257), (250, 249, 264, 265), (243, 242, 257, 258), (236, 296, 251), (205, 250, 265), (244, 243, 258, 259), (237, 236, 251, 252), (245, 244, 259, 260), (238, 237, 252, 253), (265, 264, 279, 280), (258, 257, 272, 273), (251, 296, 266), (205, 265, 280), (259, 258, 273, 274), (252, 251, 266, 267), (260, 259, 274, 275), (253, 252, 267, 268), (261, 260, 275, 276), (254, 253, 268, 269), (262, 261, 276, 277), (255, 254, 269, 270), (263, 262, 277, 278), (256, 255, 270, 271), (264, 263, 278, 279), (257, 256, 271, 272), (277, 276, 291, 292), (270, 269, 284, 285), (278, 277, 292, 293), (271, 270, 285, 286), (279, 278, 293, 294), (272, 271, 286, 287), (280, 279, 294, 295), (273, 272, 287, 288), (266, 296, 281), (205, 280, 295), (274, 273, 288, 289), (267, 266, 281, 282), (275, 274, 289, 290), (268, 267, 282, 283), (276, 275, 290, 291), (269, 268, 283, 284), (281, 296, 297), (205, 295, 311), (289, 288, 304, 305), (282, 281, 297, 298), (290, 289, 305, 306), (283, 282, 298, 299), (291, 290, 306, 307), (284, 283, 299, 300), (292, 291, 307, 308), (285, 284, 300, 301), (293, 292, 308, 309), (286, 285, 301, 302), (294, 293, 309, 310), (287, 286, 302, 303), (295, 294, 310, 311), (288, 287, 303, 304), (301, 300, 315, 316), (309, 308, 323, 324), (302, 301, 316, 317), (310, 309, 324, 325), (303, 302, 317, 318), (311, 310, 325, 326), (304, 303, 318, 319), (297, 296, 312), (205, 311, 326), (305, 304, 319, 320), (298, 297, 312, 313), (306, 305, 320, 321), (299, 298, 313, 314), (307, 306, 321, 322), (300, 299, 314, 315), (308, 307, 322, 323), (320, 319, 334, 335), (313, 312, 327, 328), (321, 320, 335, 336), (314, 313, 328, 329), (322, 321, 336, 337), (315, 314, 329, 330), (323, 322, 337, 338), (316, 315, 330, 331), (324, 323, 338, 339), (317, 316, 331, 332), (325, 324, 339, 340), (318, 317, 332, 333), (326, 325, 340, 341), (319, 318, 333, 334), (312, 296, 327), (205, 326, 341), (339, 338, 353, 354), (332, 331, 346, 347), (340, 339, 354, 355), (333, 332, 347, 348), (341, 340, 355, 356), (334, 333, 348, 349), (327, 296, 342), (205, 341, 356), (335, 334, 349, 350), (328, 327, 342, 343), (336, 335, 350, 351), (329, 328, 343, 344), (337, 336, 351, 352), (330, 329, 344, 345), (338, 337, 352, 353), (331, 330, 345, 346), (343, 342, 357, 358), (351, 350, 365, 366), (344, 343, 358, 359), (352, 351, 366, 367), (345, 344, 359, 360), (353, 352, 367, 368), (346, 345, 360, 361), (354, 353, 368, 369), (347, 346, 361, 362), (355, 354, 369, 370), (348, 347, 362, 363), (356, 355, 370, 371), (349, 348, 363, 364), (342, 296, 357), (205, 356, 371), (350, 349, 364, 365), (362, 361, 376, 377), (370, 369, 384, 385), (363, 362, 377, 378), (371, 370, 385, 386), (364, 363, 378, 379), (357, 296, 372), (205, 371, 386), (365, 364, 379, 380), (358, 357, 372, 373), (366, 365, 380, 381), (359, 358, 373, 374), (367, 366, 381, 382), (360, 359, 374, 375), (368, 367, 382, 383), (361, 360, 375, 376), (369, 368, 383, 384), (381, 380, 395, 396), (374, 373, 388, 389), (382, 381, 396, 397), (375, 374, 389, 390), (383, 382, 397, 398), (376, 375, 390, 391), (384, 383, 398, 399), (377, 376, 391, 392), (385, 384, 399, 400), (378, 377, 392, 393), (386, 385, 400, 401), (379, 378, 393, 394), (372, 296, 387), (205, 386, 401), (380, 379, 394, 395), (373, 372, 387, 388), (400, 399, 414, 415), (393, 392, 407, 408), (401, 400, 415, 416), (394, 393, 408, 409), (387, 296, 402), (205, 401, 416), (395, 394, 409, 410), (388, 387, 402, 403), (396, 395, 410, 411), (389, 388, 403, 404), (397, 396, 411, 412), (390, 389, 404, 405), (398, 397, 412, 413), (391, 390, 405, 406), (399, 398, 413, 414), (392, 391, 406, 407), (412, 411, 426, 427), (405, 404, 419, 420), (413, 412, 427, 428), (406, 405, 420, 421), (414, 413, 428, 429), (407, 406, 421, 422), (415, 414, 429, 430), (408, 407, 422, 423), (416, 415, 430, 431), (409, 408, 423, 424), (402, 296, 417), (205, 416, 431), (410, 409, 424, 425), (403, 402, 417, 418), (411, 410, 425, 426), (404, 403, 418, 419), (431, 430, 445, 446), (424, 423, 438, 439), (417, 296, 432), (205, 431, 446), (425, 424, 439, 440), (418, 417, 432, 433), (426, 425, 440, 441), (419, 418, 433, 434), (427, 426, 441, 442), (420, 419, 434, 435), (428, 427, 442, 443), (421, 420, 435, 436), (429, 428, 443, 444), (422, 421, 436, 437), (430, 429, 444, 445), (423, 422, 437, 438), (435, 434, 449, 450), (443, 442, 457, 458), (436, 435, 450, 451), (444, 443, 458, 459), (437, 436, 451, 452), (445, 444, 459, 460), (438, 437, 452, 453), (446, 445, 460, 461), (439, 438, 453, 454), (432, 296, 447), (205, 446, 461), (440, 439, 454, 455), (433, 432, 447, 448), (441, 440, 455, 456), (434, 433, 448, 449), (442, 441, 456, 457), (454, 453, 468, 469), (447, 296, 462), (205, 461, 476), (455, 454, 469, 470), (448, 447, 462, 463), (456, 455, 470, 471), (449, 448, 463, 464), (457, 456, 471, 472), (450, 449, 464, 465), (458, 457, 472, 473), (451, 450, 465, 466), (459, 458, 473, 474), (452, 451, 466, 467), (460, 459, 474, 475), (453, 452, 467, 468), (461, 460, 475, 476), (473, 472, 478, 479), (466, 465, 3, 4), (474, 473, 479, 9), (467, 466, 4, 5), (475, 474, 9, 480), (468, 467, 5, 6), (476, 475, 480, 481), (469, 468, 6, 7), (462, 296, 0), (205, 476, 481), (470, 469, 7, 8), (463, 462, 0, 1), (471, 470, 8, 477), (464, 463, 1, 2), (472, 471, 477, 478), (465, 464, 2, 3)])
me_sphere.use_remesh_preserve_volume = False
me_sphere.use_remesh_preserve_attributes = False
me_sphere.use_mirror_vertex_groups = False
me_sphere.update()

# ---- objects
ob_sun = bpy.data.objects.new('Sun', light_sun)
ob_camera = bpy.data.objects.new('Camera', cam_camera)
ob_plane = bpy.data.objects.new('Plane', me_plane)
ob_circle = bpy.data.objects.new('Circle', me_circle)
ob_sphere = bpy.data.objects.new('Sphere', me_sphere)

# ---- transforms, parenting, visibility, modifiers, constraints
ob_sun.location = (0.0, 4.207, 5.559)
ob_sun.rotation_euler = (-0.7854, -0.0, 0.0)
ob_sun.lineart.crease_threshold = 0.0
ob_camera.location = (10.0, 0.0, 10.0)
ob_camera.rotation_euler = (0.7854, -3.091e-08, 1.571)
ob_camera.scale = (1.0, 1.0, 1.0)
ob_camera.lineart.crease_threshold = 0.0
ob_plane.location = (0.0, 0.0, 0.0)
ob_plane.scale = (5.379, 5.379, 5.379)
ob_plane.lineart.crease_threshold = 0.0
ob_circle.location = (0.0, 0.0, 0.03869)
ob_circle.lineart.crease_threshold = 0.0
_m = ob_circle.modifiers.new('Subsurf', 'SUBSURF')
_m.uv_smooth = 'PRESERVE_CORNERS'
_m.quality = 1
_m.render_levels = 1
_m.show_only_control_edges = False
ob_sphere.location = (0.001097, 0.001176, 1.983)
ob_sphere.scale = (1.555, 1.555, 1.555)
ob_sphere.lineart.crease_threshold = 0.0

# ---- collection membership
col_collection_1.objects.link(ob_sun)
col_collection_1.objects.link(ob_camera)
col_collection_1.objects.link(ob_plane)
col_collection_1.objects.link(ob_circle)
col_collection_2.objects.link(ob_sphere)

# ---- scene / render settings (as saved in the file)
scene.camera = ob_camera
scene.frame_start = 1; scene.frame_end = 250; scene.frame_set(0)
scene.render.engine = 'CYCLES'
scene.render.resolution_percentage = 50
scene.render.dither_intensity = 0.0
scene.cycles.use_denoising = False
scene.cycles.samples = 128
scene.cycles.sampling_pattern = 'TABULATED_SOBOL'
scene.cycles.use_adaptive_sampling = False
scene.cycles.use_light_tree = False
scene.cycles.blur_glossy = 0.0
scene.cycles.sample_clamp_indirect = 0.0
scene.view_settings.view_transform = 'Standard'
bpy.context.view_layer.update()
